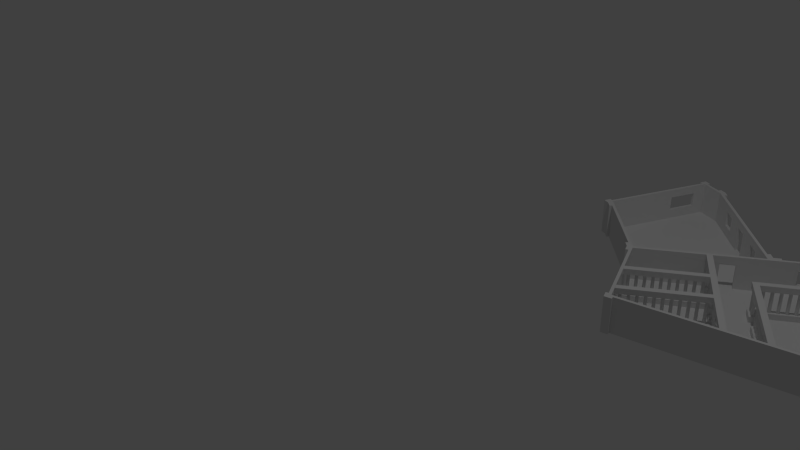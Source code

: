 # Source: town-house-f-floor1.blend  (saved by Blender 2.76.0; exported with 4.5.12 LTS)
import bpy
from mathutils import Matrix  # noqa: F401  (used for matrix-valued properties, if any)

bpy.ops.wm.read_factory_settings(use_empty=True)
scene = bpy.context.scene
scene.name = 'Scene'

# ---- collections
col_collection_1 = bpy.data.collections.new('Collection 1'); scene.collection.children.link(col_collection_1)

# ---- materials (node trees are filled in below, after node groups)
mat_material_002 = bpy.data.materials.new('Material.002')
mat_material_002.alpha_threshold = 0.0
mat_material_002.use_transparent_shadow = False
mat_material_002.roughness = 0.5
mat_material_003 = bpy.data.materials.new('Material.003')
mat_material_003.alpha_threshold = 0.0
mat_material_003.use_transparent_shadow = False
mat_material_003.roughness = 0.5
mat_material = bpy.data.materials.new('Material')
mat_material.alpha_threshold = 0.0
mat_material.use_transparent_shadow = False
mat_material.roughness = 0.5
mat_material_001 = bpy.data.materials.new('Material.001')
mat_material_001.alpha_threshold = 0.0
mat_material_001.use_transparent_shadow = False
mat_material_001.roughness = 0.5

# ---- material node trees

# ---- world
world_world = bpy.data.worlds.new('World'); scene.world = world_world
world_world.color = (0.05088, 0.05088, 0.05088)
world_world.use_sun_shadow = False
world_world.sun_shadow_jitter_overblur = 0.0
world_world.cycles.sampling_method = 'MANUAL'
world_world.cycles.sample_map_resolution = 256

# ---- cameras
cam_camera = bpy.data.cameras.new('Camera')
cam_camera.clip_end = 100.0
cam_camera.lens = 35.0
cam_camera.sensor_width = 32.0
cam_camera.sensor_height = 18.0
cam_camera.ortho_scale = 7.314
cam_camera.dof.focus_distance = 0.0
cam_camera.dof.aperture_fstop = 128.0

# ---- lights
light_lamp = bpy.data.lights.new('Lamp', 'POINT')
light_lamp.transmission_factor = 0.0
light_lamp.cutoff_distance = 30.0
light_lamp.energy = 100.0
light_lamp.shadow_buffer_clip_start = 1.001
light_lamp.shadow_soft_size = 0.1
light_lamp.shadow_maximum_resolution = 0.006
light_lamp.use_absolute_resolution = True
light_lamp.cycles.use_multiple_importance_sampling = False

# ---- meshes
me_houseffloor1_jail_005 = bpy.data.meshes.new('HouseFFloor1-Jail.005')
me_houseffloor1_jail_005.from_pydata([(235.0, 6.0, -49.99), (235.8, 6.0, -49.83), (232.1, 6.0, -52.85), (232.8, 6.0, -53.31), (234.1, 6.0, -52.46), (233.9, 6.0, -51.65), (231.0, 6.0, -54.52), (230.2, 6.0, -54.68), (183.3, 6.0, -56.43), (183.1, 6.0, -55.62), (186.6, 6.0, -57.94), (185.8, 6.0, -58.1), (201.1, 2.0, -96.46), (204.1, 2.0, -91.88), (204.1, 6.0, -91.88), (201.1, 6.0, -96.46), (213.0, 21.0, -85.79), (209.7, 21.0, -83.57), (204.1, 21.0, -91.88), (207.4, 21.0, -94.11), (218.0, 21.0, -71.1), (221.3, 21.0, -73.32), (218.0, 19.0, -71.1), (221.3, 19.0, -73.32), (226.9, 21.0, -65.0), (223.6, 21.0, -62.78), (226.9, 19.0, -65.0), (223.6, 19.0, -62.78), (190.2, 21.0, -112.7), (193.5, 21.0, -114.9), (190.2, 19.0, -112.7), (193.5, 19.0, -114.9), (199.1, 21.0, -106.6), (195.8, 21.0, -104.4), (199.1, 19.0, -106.6), (195.8, 19.0, -104.4), (233.2, 21.0, -48.42), (214.9, 21.0, -75.67), (188.0, 21.0, -123.2), (237.4, 21.0, -49.26), (226.1, 21.0, -63.29), (226.9, 21.0, -63.13), (227.4, 21.0, -62.44), (229.2, 21.0, -59.8), (229.6, 21.0, -59.12), (231.4, 21.0, -56.48), (231.8, 21.0, -55.79), (233.6, 21.0, -53.15), (231.7, 21.0, -54.98), (232.8, 21.0, -53.31), (231.0, 21.0, -54.52), (232.1, 21.0, -52.85), (230.2, 21.0, -54.68), (231.9, 21.0, -52.04), (232.4, 21.0, -51.35), (233.2, 21.0, -51.19), (234.3, 21.0, -49.53), (235.0, 21.0, -49.99), (233.9, 21.0, -51.65), (235.8, 21.0, -49.83), (234.1, 21.0, -52.46), (236.3, 21.0, -49.14), (236.3, 21.0, -49.03), (234.2, 21.0, -48.72), (234.2, 21.0, -48.63), (229.7, 21.0, -55.37), (228.0, 21.0, -58.0), (227.5, 21.0, -58.69), (225.7, 21.0, -61.33), (225.3, 21.0, -62.02), (225.4, 21.0, -62.83), (229.9, 21.0, -56.18), (228.8, 21.0, -57.84), (230.6, 21.0, -56.64), (229.5, 21.0, -58.3), (227.7, 21.0, -59.51), (226.5, 21.0, -61.17), (228.3, 21.0, -59.97), (227.2, 21.0, -61.63), (188.8, 21.0, -120.3), (188.0, 21.0, -120.4), (189.2, 21.0, -119.6), (191.0, 21.0, -116.9), (190.2, 21.0, -117.1), (189.1, 21.0, -118.8), (189.5, 21.0, -116.6), (188.4, 21.0, -118.3), (189.3, 21.0, -115.8), (187.6, 21.0, -118.5), (184.7, 21.0, -121.0), (187.1, 21.0, -119.1), (187.3, 21.0, -120.0), (189.8, 21.0, -115.1), (190.6, 21.0, -115.0), (191.3, 21.0, -115.4), (191.4, 21.0, -116.2), (200.5, 21.0, -99.02), (198.8, 21.0, -99.78), (200.7, 21.0, -99.83), (198.1, 21.0, -97.35), (201.0, 21.0, -98.33), (198.5, 21.0, -96.66), (201.1, 21.0, -96.46), (198.4, 21.0, -95.85), (197.7, 21.0, -95.39), (201.8, 21.0, -98.17), (204.2, 21.0, -96.13), (203.5, 21.0, -95.67), (203.3, 21.0, -94.86), (203.8, 21.0, -94.17), (204.6, 21.0, -94.01), (205.3, 21.0, -94.47), (205.4, 21.0, -95.28), (205.0, 21.0, -95.97), (202.7, 21.0, -99.44), (202.5, 21.0, -98.63), (202.2, 21.0, -100.1), (199.9, 21.0, -103.6), (199.4, 21.0, -104.3), (198.6, 21.0, -104.4), (197.9, 21.0, -104.0), (197.8, 21.0, -103.2), (198.2, 21.0, -102.5), (199.0, 21.0, -102.3), (201.4, 21.0, -100.3), (199.7, 21.0, -102.8), (196.4, 21.0, -96.24), (193.1, 21.0, -94.74), (196.6, 21.0, -97.05), (193.9, 21.0, -94.57), (196.8, 21.0, -95.55), (194.4, 21.0, -93.89), (194.2, 21.0, -93.07), (193.5, 21.0, -92.61), (190.0, 21.0, -90.3), (190.2, 21.0, -91.11), (192.7, 21.0, -92.78), (189.7, 21.0, -91.8), (192.2, 21.0, -93.46), (188.9, 21.0, -91.96), (192.4, 21.0, -94.28), (197.2, 21.0, -97.51), (188.1, 21.0, -90.69), (184.8, 21.0, -89.18), (188.2, 21.0, -91.5), (185.6, 21.0, -89.02), (188.5, 21.0, -90.0), (186.0, 21.0, -88.33), (189.3, 21.0, -89.84), (185.9, 21.0, -87.52), (185.2, 21.0, -87.06), (181.7, 21.0, -84.74), (181.9, 21.0, -85.55), (184.4, 21.0, -87.22), (181.4, 21.0, -86.24), (183.9, 21.0, -87.91), (180.6, 21.0, -86.4), (184.1, 21.0, -88.72), (179.8, 21.0, -85.13), (176.5, 21.0, -83.63), (179.9, 21.0, -85.94), (177.3, 21.0, -83.46), (180.2, 21.0, -84.44), (177.7, 21.0, -82.77), (181.0, 21.0, -84.28), (177.6, 21.0, -81.96), (158.1, 21.0, -67.76), (176.9, 21.0, -81.5), (173.4, 21.0, -79.18), (172.7, 21.0, -78.72), (169.2, 21.0, -76.41), (168.6, 21.0, -75.95), (165.1, 21.0, -73.63), (164.4, 21.0, -73.17), (160.9, 21.0, -70.85), (160.2, 21.0, -70.39), (159.4, 21.0, -70.55), (156.5, 21.0, -71.53), (159.0, 21.0, -71.24), (159.1, 21.0, -72.05), (159.8, 21.0, -72.51), (163.3, 21.0, -74.83), (163.1, 21.0, -74.02), (160.6, 21.0, -72.35), (163.6, 21.0, -73.33), (161.1, 21.0, -71.66), (175.8, 21.0, -83.16), (172.3, 21.0, -80.85), (175.6, 21.0, -82.35), (173.1, 21.0, -80.69), (176.1, 21.0, -81.66), (173.6, 21.0, -80.0), (171.4, 21.0, -79.57), (168.1, 21.0, -78.07), (171.6, 21.0, -80.39), (169.0, 21.0, -77.91), (171.9, 21.0, -78.89), (169.4, 21.0, -77.22), (167.4, 21.0, -77.61), (164.0, 21.0, -75.29), (167.3, 21.0, -76.8), (164.8, 21.0, -75.13), (167.7, 21.0, -76.11), (165.3, 21.0, -74.44), (212.5, 21.0, -83.66), (213.3, 21.0, -83.5), (213.8, 21.0, -82.81), (216.1, 21.0, -79.34), (216.6, 21.0, -78.66), (218.9, 21.0, -75.19), (216.4, 21.0, -77.84), (218.1, 21.0, -75.35), (215.7, 21.0, -77.38), (214.9, 21.0, -77.54), (212.4, 21.0, -75.88), (211.9, 21.0, -76.57), (214.4, 21.0, -78.23), (212.7, 21.0, -79.0), (211.1, 21.0, -76.73), (210.4, 21.0, -76.27), (207.0, 21.0, -73.95), (210.3, 21.0, -75.45), (207.8, 21.0, -73.79), (210.7, 21.0, -74.77), (208.2, 21.0, -73.1), (211.6, 21.0, -74.6), (208.1, 21.0, -72.29), (207.4, 21.0, -71.83), (203.9, 21.0, -69.51), (204.1, 21.0, -70.32), (206.6, 21.0, -71.99), (203.6, 21.0, -71.01), (206.1, 21.0, -72.68), (202.8, 21.0, -71.17), (206.3, 21.0, -73.49), (218.5, 21.0, -73.23), (217.7, 21.0, -73.39), (217.2, 21.0, -74.08), (217.4, 21.0, -74.89), (167.9, 21.0, -44.21), (190.8, 21.0, -60.72), (187.3, 21.0, -58.4), (186.6, 21.0, -57.94), (183.1, 21.0, -55.62), (182.4, 21.0, -55.16), (179.0, 21.0, -52.84), (178.3, 21.0, -52.38), (174.8, 21.0, -50.06), (174.1, 21.0, -49.6), (170.7, 21.0, -47.29), (170.0, 21.0, -46.83), (169.2, 21.0, -46.99), (166.3, 21.0, -47.98), (168.7, 21.0, -47.68), (168.9, 21.0, -48.49), (169.6, 21.0, -48.95), (173.0, 21.0, -51.27), (172.9, 21.0, -50.45), (170.4, 21.0, -48.79), (173.3, 21.0, -49.77), (170.8, 21.0, -48.1), (190.3, 21.0, -62.84), (193.8, 21.0, -65.16), (194.5, 21.0, -65.62), (198.0, 21.0, -67.93), (198.7, 21.0, -68.39), (202.1, 21.0, -70.71), (212.1, 21.0, -81.7), (211.7, 21.0, -82.39), (211.8, 21.0, -83.2), (175.0, 21.0, -50.88), (177.5, 21.0, -52.54), (174.5, 21.0, -51.57), (177.0, 21.0, -53.23), (173.7, 21.0, -51.73), (177.2, 21.0, -54.04), (177.9, 21.0, -54.5), (181.3, 21.0, -56.82), (181.2, 21.0, -56.01), (178.7, 21.0, -54.34), (181.6, 21.0, -55.32), (179.1, 21.0, -53.65), (183.3, 21.0, -56.43), (185.8, 21.0, -58.1), (182.8, 21.0, -57.12), (185.3, 21.0, -58.79), (182.0, 21.0, -57.28), (185.5, 21.0, -59.6), (186.2, 21.0, -60.06), (189.7, 21.0, -62.38), (189.5, 21.0, -61.57), (187.0, 21.0, -59.9), (190.0, 21.0, -60.88), (187.5, 21.0, -59.21), (191.5, 21.0, -61.18), (194.9, 21.0, -63.49), (195.6, 21.0, -63.95), (199.1, 21.0, -66.27), (195.8, 21.0, -64.77), (198.3, 21.0, -66.43), (195.3, 21.0, -65.45), (197.8, 21.0, -67.12), (191.6, 21.0, -61.99), (194.1, 21.0, -63.65), (191.2, 21.0, -62.68), (193.6, 21.0, -64.34), (199.8, 21.0, -66.73), (203.2, 21.0, -69.05), (199.9, 21.0, -67.54), (202.4, 21.0, -69.21), (199.5, 21.0, -68.23), (202.0, 21.0, -69.9), (212.2, 21.0, -75.06), (212.9, 21.0, -81.54), (214.6, 21.0, -79.05), (215.3, 21.0, -79.51), (213.6, 21.0, -82.0), (219.2, 21.0, -73.69), (219.3, 21.0, -74.5), (235.7, 21.0, -94.97), (232.4, 21.0, -92.75), (234.3, 21.0, -92.79), (235.0, 21.0, -93.25), (213.0, 21.0, -85.79), (209.7, 21.0, -83.57), (213.0, 19.0, -85.79), (209.7, 19.0, -83.57), (204.1, 21.0, -91.88), (207.4, 21.0, -94.11), (204.1, 19.0, -91.88), (207.4, 19.0, -94.11), (218.0, 21.0, -71.1), (221.3, 21.0, -73.32), (218.0, 19.0, -71.1), (221.3, 19.0, -73.32), (226.9, 21.0, -65.0), (223.6, 21.0, -62.78), (226.9, 19.0, -65.0), (223.6, 19.0, -62.78), (190.2, 21.0, -112.7), (193.5, 21.0, -114.9), (190.2, 19.0, -112.7), (193.5, 19.0, -114.9), (199.1, 21.0, -106.6), (195.8, 21.0, -104.4), (199.1, 19.0, -106.6), (195.8, 19.0, -104.4), (233.2, 21.0, -48.42), (233.2, 25.0, -48.42), (214.9, 25.0, -75.67), (214.9, 21.0, -75.67), (188.0, 25.0, -123.2), (212.7, 25.0, -79.0), (237.4, 25.0, -49.26), (201.1, 25.0, -96.46), (198.8, 25.0, -99.78), (184.7, 25.0, -121.0), (156.5, 25.0, -71.53), (158.1, 25.0, -67.76), (167.9, 25.0, -44.21), (166.3, 25.0, -47.98), (188.0, 21.0, -123.2), (237.4, 21.0, -49.26), (184.7, 21.0, -121.0), (198.8, 21.0, -99.78), (201.1, 21.0, -96.46), (158.1, 21.0, -67.76), (156.5, 21.0, -71.53), (212.7, 21.0, -79.0), (167.9, 21.0, -44.21), (166.3, 21.0, -47.98), (234.3, 6.0, -49.53), (235.0, 6.0, -49.99), (235.8, 6.0, -49.83), (236.3, 6.0, -49.14), (236.3, 6.0, -49.03), (234.2, 6.0, -48.63), (234.2, 6.0, -48.72), (232.1, 6.0, -52.85), (232.8, 6.0, -53.31), (233.6, 6.0, -53.15), (234.1, 6.0, -52.46), (233.9, 6.0, -51.65), (233.2, 6.0, -51.19), (232.4, 6.0, -51.35), (231.9, 6.0, -52.04), (229.9, 6.0, -56.18), (230.6, 6.0, -56.64), (231.4, 6.0, -56.48), (231.8, 6.0, -55.79), (231.7, 6.0, -54.98), (231.0, 6.0, -54.52), (230.2, 6.0, -54.68), (229.7, 6.0, -55.37), (227.7, 6.0, -59.51), (228.3, 6.0, -59.97), (229.2, 6.0, -59.8), (229.6, 6.0, -59.12), (229.5, 6.0, -58.3), (228.8, 6.0, -57.84), (228.0, 6.0, -58.0), (227.5, 6.0, -58.69), (225.4, 6.0, -62.83), (226.1, 6.0, -63.29), (226.9, 6.0, -63.13), (227.4, 6.0, -62.44), (227.2, 6.0, -61.63), (226.5, 6.0, -61.17), (225.7, 6.0, -61.33), (225.3, 6.0, -62.02), (237.4, 6.0, -49.26), (233.2, 6.0, -48.42), (226.9, 6.0, -65.0), (223.6, 6.0, -62.78), (233.2, 2.0, -48.42), (223.6, 2.0, -62.78), (226.9, 2.0, -65.0), (237.4, 2.0, -49.26), (189.5, 6.0, -116.6), (190.2, 6.0, -117.1), (191.0, 6.0, -116.9), (191.4, 6.0, -116.2), (191.3, 6.0, -115.4), (190.6, 6.0, -115.0), (189.8, 6.0, -115.1), (189.3, 6.0, -115.8), (187.3, 6.0, -120.0), (188.0, 6.0, -120.4), (188.8, 6.0, -120.3), (189.2, 6.0, -119.6), (189.1, 6.0, -118.8), (188.4, 6.0, -118.3), (187.6, 6.0, -118.5), (187.1, 6.0, -119.1), (188.0, 6.0, -123.2), (193.5, 6.0, -114.9), (190.2, 6.0, -112.7), (184.7, 6.0, -121.0), (188.0, 2.0, -123.2), (193.5, 2.0, -114.9), (190.2, 2.0, -112.7), (184.7, 2.0, -121.0), (159.0, 6.0, -71.24), (159.1, 6.0, -72.05), (159.8, 6.0, -72.51), (160.6, 6.0, -72.35), (161.1, 6.0, -71.66), (160.9, 6.0, -70.85), (160.2, 6.0, -70.39), (159.4, 6.0, -70.55), (163.1, 6.0, -74.02), (163.3, 6.0, -74.83), (164.0, 6.0, -75.29), (164.8, 6.0, -75.13), (165.3, 6.0, -74.44), (165.1, 6.0, -73.63), (164.4, 6.0, -73.17), (163.6, 6.0, -73.33), (167.3, 6.0, -76.8), (167.4, 6.0, -77.61), (168.1, 6.0, -78.07), (169.0, 6.0, -77.91), (169.4, 6.0, -77.22), (169.2, 6.0, -76.41), (168.6, 6.0, -75.95), (167.7, 6.0, -76.11), (171.4, 6.0, -79.57), (171.6, 6.0, -80.39), (172.3, 6.0, -80.85), (173.1, 6.0, -80.69), (173.6, 6.0, -80.0), (173.4, 6.0, -79.18), (172.7, 6.0, -78.72), (171.9, 6.0, -78.89), (175.6, 6.0, -82.35), (175.8, 6.0, -83.16), (176.5, 6.0, -83.63), (177.3, 6.0, -83.46), (177.7, 6.0, -82.77), (177.6, 6.0, -81.96), (176.9, 6.0, -81.5), (176.1, 6.0, -81.66), (179.8, 6.0, -85.13), (179.9, 6.0, -85.94), (180.6, 6.0, -86.4), (181.4, 6.0, -86.24), (181.9, 6.0, -85.55), (181.7, 6.0, -84.74), (181.0, 6.0, -84.28), (180.2, 6.0, -84.44), (183.9, 6.0, -87.91), (184.1, 6.0, -88.72), (184.8, 6.0, -89.18), (185.6, 6.0, -89.02), (186.0, 6.0, -88.33), (185.9, 6.0, -87.52), (185.2, 6.0, -87.06), (184.4, 6.0, -87.22), (188.1, 6.0, -90.69), (188.2, 6.0, -91.5), (188.9, 6.0, -91.96), (189.7, 6.0, -91.8), (190.2, 6.0, -91.11), (190.0, 6.0, -90.3), (189.3, 6.0, -89.84), (188.5, 6.0, -90.0), (192.2, 6.0, -93.46), (192.4, 6.0, -94.28), (193.1, 6.0, -94.74), (193.9, 6.0, -94.57), (194.4, 6.0, -93.89), (194.2, 6.0, -93.07), (193.5, 6.0, -92.61), (192.7, 6.0, -92.78), (196.4, 6.0, -96.24), (196.6, 6.0, -97.05), (197.2, 6.0, -97.51), (198.1, 6.0, -97.35), (198.5, 6.0, -96.66), (198.4, 6.0, -95.85), (197.7, 6.0, -95.39), (196.8, 6.0, -95.55), (197.8, 6.0, -103.2), (197.9, 6.0, -104.0), (198.6, 6.0, -104.4), (199.4, 6.0, -104.3), (199.9, 6.0, -103.6), (199.7, 6.0, -102.8), (199.0, 6.0, -102.3), (198.2, 6.0, -102.5), (203.3, 6.0, -94.86), (203.5, 6.0, -95.67), (204.2, 6.0, -96.13), (205.0, 6.0, -95.97), (205.4, 6.0, -95.28), (205.3, 6.0, -94.47), (204.6, 6.0, -94.01), (203.8, 6.0, -94.17), (200.5, 6.0, -99.02), (200.7, 6.0, -99.83), (201.4, 6.0, -100.3), (202.2, 6.0, -100.1), (202.7, 6.0, -99.44), (202.5, 6.0, -98.63), (201.8, 6.0, -98.17), (201.0, 6.0, -98.33), (195.8, 2.0, -104.4), (199.1, 2.0, -106.6), (198.8, 2.0, -99.78), (207.4, 2.0, -94.11), (201.1, 2.0, -96.46), (204.1, 2.0, -91.88), (156.5, 2.0, -71.53), (158.1, 2.0, -67.76), (204.1, 6.0, -91.88), (201.1, 6.0, -96.46), (207.4, 6.0, -94.11), (199.1, 6.0, -106.6), (195.8, 6.0, -104.4), (198.8, 6.0, -99.78), (156.5, 6.0, -71.53), (158.1, 6.0, -67.76), (168.7, 6.0, -47.68), (168.9, 6.0, -48.49), (169.6, 6.0, -48.95), (170.4, 6.0, -48.79), (170.8, 6.0, -48.1), (170.7, 6.0, -47.29), (170.0, 6.0, -46.83), (169.2, 6.0, -46.99), (172.9, 6.0, -50.45), (173.0, 6.0, -51.27), (173.7, 6.0, -51.73), (174.5, 6.0, -51.57), (175.0, 6.0, -50.88), (174.8, 6.0, -50.06), (174.1, 6.0, -49.6), (173.3, 6.0, -49.77), (177.0, 6.0, -53.23), (177.2, 6.0, -54.04), (177.9, 6.0, -54.5), (178.7, 6.0, -54.34), (179.1, 6.0, -53.65), (179.0, 6.0, -52.84), (178.3, 6.0, -52.38), (177.5, 6.0, -52.54), (181.2, 6.0, -56.01), (181.3, 6.0, -56.82), (182.0, 6.0, -57.28), (182.8, 6.0, -57.12), (183.3, 6.0, -56.43), (183.1, 6.0, -55.62), (182.4, 6.0, -55.16), (181.6, 6.0, -55.32), (185.3, 6.0, -58.79), (185.5, 6.0, -59.6), (186.2, 6.0, -60.06), (187.0, 6.0, -59.9), (187.5, 6.0, -59.21), (187.3, 6.0, -58.4), (186.6, 6.0, -57.94), (185.8, 6.0, -58.1), (189.5, 6.0, -61.57), (189.7, 6.0, -62.38), (190.3, 6.0, -62.84), (191.2, 6.0, -62.68), (191.6, 6.0, -61.99), (191.5, 6.0, -61.18), (190.8, 6.0, -60.72), (190.0, 6.0, -60.88), (193.6, 6.0, -64.34), (193.8, 6.0, -65.16), (194.5, 6.0, -65.62), (195.3, 6.0, -65.45), (195.8, 6.0, -64.77), (195.6, 6.0, -63.95), (194.9, 6.0, -63.49), (194.1, 6.0, -63.65), (197.8, 6.0, -67.12), (198.0, 6.0, -67.93), (198.7, 6.0, -68.39), (199.5, 6.0, -68.23), (199.9, 6.0, -67.54), (199.8, 6.0, -66.73), (199.1, 6.0, -66.27), (198.3, 6.0, -66.43), (202.0, 6.0, -69.9), (202.1, 6.0, -70.71), (202.8, 6.0, -71.17), (203.6, 6.0, -71.01), (204.1, 6.0, -70.32), (203.9, 6.0, -69.51), (203.2, 6.0, -69.05), (202.4, 6.0, -69.21), (206.1, 6.0, -72.68), (206.3, 6.0, -73.49), (207.0, 6.0, -73.95), (207.8, 6.0, -73.79), (208.2, 6.0, -73.1), (208.1, 6.0, -72.29), (207.4, 6.0, -71.83), (206.6, 6.0, -71.99), (210.3, 6.0, -75.45), (210.4, 6.0, -76.27), (211.1, 6.0, -76.73), (211.9, 6.0, -76.57), (212.4, 6.0, -75.88), (212.2, 6.0, -75.06), (211.6, 6.0, -74.6), (210.7, 6.0, -74.77), (211.7, 6.0, -82.39), (211.8, 6.0, -83.2), (212.5, 6.0, -83.66), (213.3, 6.0, -83.5), (213.8, 6.0, -82.81), (213.6, 6.0, -82.0), (212.9, 6.0, -81.54), (212.1, 6.0, -81.7), (217.2, 6.0, -74.08), (217.4, 6.0, -74.89), (218.1, 6.0, -75.35), (218.9, 6.0, -75.19), (219.3, 6.0, -74.5), (219.2, 6.0, -73.69), (218.5, 6.0, -73.23), (217.7, 6.0, -73.39), (214.4, 6.0, -78.23), (214.6, 6.0, -79.05), (215.3, 6.0, -79.51), (216.1, 6.0, -79.34), (216.6, 6.0, -78.66), (216.4, 6.0, -77.84), (215.7, 6.0, -77.38), (214.9, 6.0, -77.54), (209.7, 2.0, -83.57), (213.0, 2.0, -85.79), (212.7, 2.0, -79.0), (221.3, 2.0, -73.32), (214.9, 2.0, -75.67), (218.0, 2.0, -71.1), (166.3, 2.0, -47.98), (167.9, 2.0, -44.21), (167.9, 6.0, -44.21), (166.3, 6.0, -47.98), (214.9, 6.0, -75.67), (218.0, 6.0, -71.1), (221.3, 6.0, -73.32), (213.0, 6.0, -85.79), (209.7, 6.0, -83.57), (212.7, 6.0, -79.0), (226.8, 21.0, -101.1), (230.2, 21.0, -103.3), (226.8, 19.0, -101.1), (230.2, 19.0, -103.3), (235.7, 21.0, -94.97), (232.4, 21.0, -92.75), (235.7, 19.0, -94.97), (232.4, 19.0, -92.75), (226.8, 21.0, -108.3), (226.8, 25.0, -108.3), (262.9, 25.0, -54.33), (262.9, 21.0, -54.33), (234.3, 21.0, -92.79), (235.0, 21.0, -93.25), (235.8, 21.0, -93.09), (236.2, 21.0, -92.4), (238.5, 21.0, -89.02), (239.0, 21.0, -88.33), (241.2, 21.0, -84.94), (241.7, 21.0, -84.26), (243.9, 21.0, -80.87), (244.4, 21.0, -80.18), (246.7, 21.0, -76.8), (247.1, 21.0, -76.11), (249.4, 21.0, -72.72), (249.8, 21.0, -72.03), (252.1, 21.0, -68.65), (251.3, 21.0, -68.81), (249.7, 21.0, -71.22), (250.6, 21.0, -68.35), (249.0, 21.0, -70.76), (250.4, 21.0, -67.54), (248.2, 21.0, -70.92), (258.6, 21.0, -53.48), (247.7, 21.0, -71.61), (245.5, 21.0, -75.0), (246.3, 21.0, -74.83), (247.9, 21.0, -72.42), (247.0, 21.0, -75.3), (248.6, 21.0, -72.88), (259.9, 21.0, -54.46), (259.1, 21.0, -54.63), (258.6, 21.0, -55.31), (256.4, 21.0, -58.7), (255.9, 21.0, -59.39), (253.6, 21.0, -62.77), (253.2, 21.0, -63.46), (250.9, 21.0, -66.85), (245.0, 21.0, -75.69), (242.7, 21.0, -79.07), (243.6, 21.0, -78.91), (245.2, 21.0, -76.5), (244.2, 21.0, -79.37), (245.9, 21.0, -76.96), (258.8, 21.0, -56.13), (257.9, 21.0, -59.0), (259.5, 21.0, -56.59), (257.2, 21.0, -58.54), (260.6, 21.0, -54.92), (260.7, 21.0, -55.74), (260.3, 21.0, -56.43), (258.0, 21.0, -59.81), (256.1, 21.0, -60.2), (255.1, 21.0, -63.07), (256.7, 21.0, -60.66), (254.4, 21.0, -62.61), (257.6, 21.0, -60.5), (255.3, 21.0, -63.89), (254.8, 21.0, -64.57), (252.6, 21.0, -67.96), (254.0, 21.0, -64.74), (252.4, 21.0, -67.15), (253.3, 21.0, -64.28), (251.7, 21.0, -66.69), (242.4, 21.0, -80.57), (241.5, 21.0, -83.44), (243.1, 21.0, -81.03), (240.8, 21.0, -82.98), (242.3, 21.0, -79.76), (240.0, 21.0, -83.14), (239.6, 21.0, -83.83), (237.3, 21.0, -87.22), (238.1, 21.0, -87.06), (239.7, 21.0, -84.65), (238.8, 21.0, -87.52), (240.4, 21.0, -85.11), (237.0, 21.0, -88.72), (236.1, 21.0, -91.59), (237.7, 21.0, -89.18), (235.4, 21.0, -91.13), (236.8, 21.0, -87.91), (234.6, 21.0, -91.29), (234.1, 21.0, -91.98), (227.7, 21.0, -104.1), (227.1, 21.0, -103.6), (226.2, 21.0, -103.8), (225.8, 21.0, -104.5), (221.3, 21.0, -109.4), (223.5, 21.0, -107.9), (224.3, 21.0, -107.8), (225.9, 21.0, -105.3), (225.0, 21.0, -108.2), (226.6, 21.0, -105.7), (227.4, 21.0, -105.6), (227.9, 21.0, -104.9), (268.5, 21.0, -140.9), (245.5, 21.0, -124.3), (249.1, 21.0, -126.8), (249.8, 21.0, -127.2), (253.4, 21.0, -129.6), (254.1, 21.0, -130.1), (257.8, 21.0, -132.5), (258.4, 21.0, -133.0), (262.1, 21.0, -135.4), (262.8, 21.0, -135.9), (266.4, 21.0, -138.3), (267.1, 21.0, -138.8), (267.9, 21.0, -138.6), (268.4, 21.0, -137.9), (270.1, 21.0, -137.2), (268.2, 21.0, -137.1), (267.5, 21.0, -136.7), (263.9, 21.0, -134.2), (266.7, 21.0, -136.8), (264.0, 21.0, -135.0), (266.2, 21.0, -137.5), (263.6, 21.0, -135.7), (246.6, 21.0, -122.7), (245.9, 21.0, -122.2), (242.3, 21.0, -119.8), (241.6, 21.0, -119.3), (237.9, 21.0, -116.9), (237.2, 21.0, -116.4), (233.6, 21.0, -114.0), (232.9, 21.0, -113.5), (229.3, 21.0, -111.1), (228.6, 21.0, -110.7), (227.8, 21.0, -110.8), (225.1, 21.0, -109.0), (263.2, 21.0, -133.8), (259.6, 21.0, -131.3), (262.4, 21.0, -133.9), (259.7, 21.0, -132.1), (261.9, 21.0, -134.6), (259.3, 21.0, -132.8), (258.9, 21.0, -130.9), (255.2, 21.0, -128.4), (258.1, 21.0, -131.0), (255.4, 21.0, -129.3), (257.6, 21.0, -131.7), (254.9, 21.0, -129.9), (254.5, 21.0, -128.0), (250.9, 21.0, -125.6), (253.7, 21.0, -128.1), (251.1, 21.0, -126.4), (253.3, 21.0, -128.8), (250.6, 21.0, -127.1), (250.2, 21.0, -125.1), (249.4, 21.0, -125.3), (246.7, 21.0, -123.5), (248.9, 21.0, -125.9), (246.3, 21.0, -124.2), (244.8, 21.0, -123.9), (241.1, 21.0, -121.4), (240.5, 21.0, -121.0), (236.8, 21.0, -118.6), (237.6, 21.0, -118.4), (240.3, 21.0, -120.2), (238.1, 21.0, -117.7), (240.8, 21.0, -119.5), (242.0, 21.0, -121.3), (244.6, 21.0, -123.1), (242.4, 21.0, -120.6), (245.1, 21.0, -122.4), (236.1, 21.0, -118.1), (232.5, 21.0, -115.7), (231.8, 21.0, -115.2), (228.2, 21.0, -112.8), (229.0, 21.0, -112.6), (231.6, 21.0, -114.4), (229.4, 21.0, -111.9), (232.1, 21.0, -113.7), (233.3, 21.0, -115.5), (236.0, 21.0, -117.3), (233.8, 21.0, -114.8), (236.4, 21.0, -116.6), (227.5, 21.0, -112.3), (223.9, 21.0, -109.9), (223.2, 21.0, -109.4), (223.0, 21.0, -108.6), (224.7, 21.0, -109.7), (227.3, 21.0, -111.5), (258.6, 25.0, -53.48), (221.3, 25.0, -109.4), (270.1, 25.0, -137.2), (268.5, 25.0, -140.9), (227.7, 6.0, -104.1), (227.1, 6.0, -103.6), (226.2, 6.0, -103.8), (225.8, 6.0, -104.5), (225.9, 6.0, -105.3), (226.6, 6.0, -105.7), (227.4, 6.0, -105.6), (227.9, 6.0, -104.9), (268.2, 6.0, -137.1), (267.5, 6.0, -136.7), (266.7, 6.0, -136.8), (266.2, 6.0, -137.5), (266.4, 6.0, -138.3), (267.1, 6.0, -138.8), (267.9, 6.0, -138.6), (268.4, 6.0, -137.9), (263.9, 6.0, -134.2), (263.2, 6.0, -133.8), (262.4, 6.0, -133.9), (261.9, 6.0, -134.6), (262.1, 6.0, -135.4), (262.8, 6.0, -135.9), (263.6, 6.0, -135.7), (264.0, 6.0, -135.0), (259.6, 6.0, -131.3), (258.9, 6.0, -130.9), (258.1, 6.0, -131.0), (257.6, 6.0, -131.7), (257.8, 6.0, -132.5), (258.4, 6.0, -133.0), (259.3, 6.0, -132.8), (259.7, 6.0, -132.1), (255.2, 6.0, -128.4), (254.5, 6.0, -128.0), (253.7, 6.0, -128.1), (253.3, 6.0, -128.8), (253.4, 6.0, -129.6), (254.1, 6.0, -130.1), (254.9, 6.0, -129.9), (255.4, 6.0, -129.3), (250.9, 6.0, -125.6), (250.2, 6.0, -125.1), (249.4, 6.0, -125.3), (248.9, 6.0, -125.9), (249.1, 6.0, -126.8), (249.8, 6.0, -127.2), (250.6, 6.0, -127.1), (251.1, 6.0, -126.4), (246.6, 6.0, -122.7), (245.9, 6.0, -122.2), (245.1, 6.0, -122.4), (244.6, 6.0, -123.1), (244.8, 6.0, -123.9), (245.5, 6.0, -124.3), (246.3, 6.0, -124.2), (246.7, 6.0, -123.5), (242.3, 6.0, -119.8), (241.6, 6.0, -119.3), (240.8, 6.0, -119.5), (240.3, 6.0, -120.2), (240.5, 6.0, -121.0), (241.1, 6.0, -121.4), (242.0, 6.0, -121.3), (242.4, 6.0, -120.6), (237.9, 6.0, -116.9), (237.2, 6.0, -116.4), (236.4, 6.0, -116.6), (236.0, 6.0, -117.3), (236.1, 6.0, -118.1), (236.8, 6.0, -118.6), (237.6, 6.0, -118.4), (238.1, 6.0, -117.7), (233.6, 6.0, -114.0), (232.9, 6.0, -113.5), (232.1, 6.0, -113.7), (231.6, 6.0, -114.4), (231.8, 6.0, -115.2), (232.5, 6.0, -115.7), (233.3, 6.0, -115.5), (233.8, 6.0, -114.8), (229.3, 6.0, -111.1), (228.6, 6.0, -110.7), (227.8, 6.0, -110.8), (227.3, 6.0, -111.5), (227.5, 6.0, -112.3), (228.2, 6.0, -112.8), (229.0, 6.0, -112.6), (229.4, 6.0, -111.9), (225.0, 6.0, -108.2), (224.3, 6.0, -107.8), (223.5, 6.0, -107.9), (223.0, 6.0, -108.6), (223.2, 6.0, -109.4), (223.9, 6.0, -109.9), (224.7, 6.0, -109.7), (225.1, 6.0, -109.0), (226.8, 6.0, -101.1), (221.3, 6.0, -109.4), (226.8, 6.0, -108.3), (230.2, 6.0, -103.3), (270.1, 6.0, -137.2), (268.5, 6.0, -140.9), (230.2, 2.0, -103.3), (226.8, 2.0, -101.1), (221.3, 2.0, -109.4), (268.5, 2.0, -140.9), (226.8, 2.0, -108.3), (270.1, 2.0, -137.2), (258.8, 6.0, -56.13), (259.5, 6.0, -56.59), (260.3, 6.0, -56.43), (260.7, 6.0, -55.74), (260.6, 6.0, -54.92), (259.9, 6.0, -54.46), (259.1, 6.0, -54.63), (258.6, 6.0, -55.31), (256.1, 6.0, -60.2), (256.7, 6.0, -60.66), (257.6, 6.0, -60.5), (258.0, 6.0, -59.81), (257.9, 6.0, -59.0), (257.2, 6.0, -58.54), (256.4, 6.0, -58.7), (255.9, 6.0, -59.39), (253.3, 6.0, -64.28), (254.0, 6.0, -64.74), (254.8, 6.0, -64.57), (255.3, 6.0, -63.89), (255.1, 6.0, -63.07), (254.4, 6.0, -62.61), (253.6, 6.0, -62.77), (253.2, 6.0, -63.46), (250.6, 6.0, -68.35), (251.3, 6.0, -68.81), (252.1, 6.0, -68.65), (252.6, 6.0, -67.96), (252.4, 6.0, -67.15), (251.7, 6.0, -66.69), (250.9, 6.0, -66.85), (250.4, 6.0, -67.54), (247.9, 6.0, -72.42), (248.6, 6.0, -72.88), (249.4, 6.0, -72.72), (249.8, 6.0, -72.03), (249.7, 6.0, -71.22), (249.0, 6.0, -70.76), (248.2, 6.0, -70.92), (247.7, 6.0, -71.61), (245.2, 6.0, -76.5), (245.9, 6.0, -76.96), (246.7, 6.0, -76.8), (247.1, 6.0, -76.11), (247.0, 6.0, -75.3), (246.3, 6.0, -74.83), (245.5, 6.0, -75.0), (245.0, 6.0, -75.69), (242.4, 6.0, -80.57), (243.1, 6.0, -81.03), (243.9, 6.0, -80.87), (244.4, 6.0, -80.18), (244.2, 6.0, -79.37), (243.6, 6.0, -78.91), (242.7, 6.0, -79.07), (242.3, 6.0, -79.76), (239.7, 6.0, -84.65), (240.4, 6.0, -85.11), (241.2, 6.0, -84.94), (241.7, 6.0, -84.26), (241.5, 6.0, -83.44), (240.8, 6.0, -82.98), (240.0, 6.0, -83.14), (239.6, 6.0, -83.83), (237.0, 6.0, -88.72), (237.7, 6.0, -89.18), (238.5, 6.0, -89.02), (239.0, 6.0, -88.33), (238.8, 6.0, -87.52), (238.1, 6.0, -87.06), (237.3, 6.0, -87.22), (236.8, 6.0, -87.91), (234.3, 6.0, -92.79), (235.0, 6.0, -93.25), (235.8, 6.0, -93.09), (236.2, 6.0, -92.4), (236.1, 6.0, -91.59), (235.4, 6.0, -91.13), (234.6, 6.0, -91.29), (234.1, 6.0, -91.98), (262.9, 2.0, -54.33), (258.6, 2.0, -53.48), (235.7, 2.0, -94.97), (232.4, 2.0, -92.75), (262.9, 6.0, -54.33), (258.6, 6.0, -53.48), (235.7, 6.0, -94.97), (232.4, 6.0, -92.75), (226.1, 21.0, -63.29), (226.9, 21.0, -63.13), (227.4, 21.0, -62.44), (229.2, 21.0, -59.8), (229.6, 21.0, -59.12), (231.4, 21.0, -56.48), (231.8, 21.0, -55.79), (233.6, 21.0, -53.15), (231.7, 21.0, -54.98), (232.8, 21.0, -53.31), (231.0, 21.0, -54.52), (232.1, 21.0, -52.85), (230.2, 21.0, -54.68), (231.9, 21.0, -52.04), (232.4, 21.0, -51.35), (233.2, 21.0, -51.19), (234.3, 21.0, -49.53), (235.0, 21.0, -49.99), (233.9, 21.0, -51.65), (235.8, 21.0, -49.83), (234.1, 21.0, -52.46), (236.3, 21.0, -49.14), (236.3, 21.0, -49.03), (234.2, 21.0, -48.72), (234.2, 21.0, -48.63), (229.7, 21.0, -55.37), (228.0, 21.0, -58.0), (227.5, 21.0, -58.69), (225.7, 21.0, -61.33), (225.3, 21.0, -62.02), (225.4, 21.0, -62.83), (229.9, 21.0, -56.18), (228.8, 21.0, -57.84), (230.6, 21.0, -56.64), (229.5, 21.0, -58.3), (227.7, 21.0, -59.51), (226.5, 21.0, -61.17), (228.3, 21.0, -59.97), (227.2, 21.0, -61.63), (188.8, 21.0, -120.3), (188.0, 21.0, -120.4), (189.2, 21.0, -119.6), (191.0, 21.0, -116.9), (190.2, 21.0, -117.1), (189.1, 21.0, -118.8), (189.5, 21.0, -116.6), (188.4, 21.0, -118.3), (189.3, 21.0, -115.8), (187.6, 21.0, -118.5), (187.1, 21.0, -119.1), (187.3, 21.0, -120.0), (189.8, 21.0, -115.1), (190.6, 21.0, -115.0), (191.3, 21.0, -115.4), (191.4, 21.0, -116.2), (200.5, 21.0, -99.02), (200.7, 21.0, -99.83), (198.1, 21.0, -97.35), (201.0, 21.0, -98.33), (198.5, 21.0, -96.66), (198.4, 21.0, -95.85), (197.7, 21.0, -95.39), (201.8, 21.0, -98.17), (204.2, 21.0, -96.13), (203.5, 21.0, -95.67), (203.3, 21.0, -94.86), (203.8, 21.0, -94.17), (204.6, 21.0, -94.01), (205.3, 21.0, -94.47), (205.4, 21.0, -95.28), (205.0, 21.0, -95.97), (202.7, 21.0, -99.44), (202.5, 21.0, -98.63), (202.2, 21.0, -100.1), (199.9, 21.0, -103.6), (199.4, 21.0, -104.3), (198.6, 21.0, -104.4), (197.9, 21.0, -104.0), (197.8, 21.0, -103.2), (198.2, 21.0, -102.5), (199.0, 21.0, -102.3), (201.4, 21.0, -100.3), (199.7, 21.0, -102.8), (196.4, 21.0, -96.24), (193.1, 21.0, -94.74), (196.6, 21.0, -97.05), (193.9, 21.0, -94.57), (196.8, 21.0, -95.55), (194.4, 21.0, -93.89), (194.2, 21.0, -93.07), (193.5, 21.0, -92.61), (190.0, 21.0, -90.3), (190.2, 21.0, -91.11), (192.7, 21.0, -92.78), (189.7, 21.0, -91.8), (192.2, 21.0, -93.46), (188.9, 21.0, -91.96), (192.4, 21.0, -94.28), (197.2, 21.0, -97.51), (188.1, 21.0, -90.69), (184.8, 21.0, -89.18), (188.2, 21.0, -91.5), (185.6, 21.0, -89.02), (188.5, 21.0, -90.0), (186.0, 21.0, -88.33), (189.3, 21.0, -89.84), (185.9, 21.0, -87.52), (185.2, 21.0, -87.06), (181.7, 21.0, -84.74), (181.9, 21.0, -85.55), (184.4, 21.0, -87.22), (181.4, 21.0, -86.24), (183.9, 21.0, -87.91), (180.6, 21.0, -86.4), (184.1, 21.0, -88.72), (179.8, 21.0, -85.13), (176.5, 21.0, -83.63), (179.9, 21.0, -85.94), (177.3, 21.0, -83.46), (180.2, 21.0, -84.44), (177.7, 21.0, -82.77), (181.0, 21.0, -84.28), (177.6, 21.0, -81.96), (176.9, 21.0, -81.5), (173.4, 21.0, -79.18), (172.7, 21.0, -78.72), (169.2, 21.0, -76.41), (168.6, 21.0, -75.95), (165.1, 21.0, -73.63), (164.4, 21.0, -73.17), (160.9, 21.0, -70.85), (160.2, 21.0, -70.39), (159.4, 21.0, -70.55), (159.0, 21.0, -71.24), (159.1, 21.0, -72.05), (159.8, 21.0, -72.51), (163.3, 21.0, -74.83), (163.1, 21.0, -74.02), (160.6, 21.0, -72.35), (163.6, 21.0, -73.33), (161.1, 21.0, -71.66), (175.8, 21.0, -83.16), (172.3, 21.0, -80.85), (175.6, 21.0, -82.35), (173.1, 21.0, -80.69), (176.1, 21.0, -81.66), (173.6, 21.0, -80.0), (171.4, 21.0, -79.57), (168.1, 21.0, -78.07), (171.6, 21.0, -80.39), (169.0, 21.0, -77.91), (171.9, 21.0, -78.89), (169.4, 21.0, -77.22), (167.4, 21.0, -77.61), (164.0, 21.0, -75.29), (167.3, 21.0, -76.8), (164.8, 21.0, -75.13), (167.7, 21.0, -76.11), (165.3, 21.0, -74.44), (212.5, 21.0, -83.66), (213.3, 21.0, -83.5), (213.8, 21.0, -82.81), (216.1, 21.0, -79.34), (216.6, 21.0, -78.66), (218.9, 21.0, -75.19), (216.4, 21.0, -77.84), (218.1, 21.0, -75.35), (215.7, 21.0, -77.38), (214.9, 21.0, -77.54), (212.4, 21.0, -75.88), (211.9, 21.0, -76.57), (214.4, 21.0, -78.23), (211.1, 21.0, -76.73), (210.4, 21.0, -76.27), (207.0, 21.0, -73.95), (210.3, 21.0, -75.45), (207.8, 21.0, -73.79), (210.7, 21.0, -74.77), (208.2, 21.0, -73.1), (211.6, 21.0, -74.6), (208.1, 21.0, -72.29), (207.4, 21.0, -71.83), (203.9, 21.0, -69.51), (204.1, 21.0, -70.32), (206.6, 21.0, -71.99), (203.6, 21.0, -71.01), (206.1, 21.0, -72.68), (202.8, 21.0, -71.17), (206.3, 21.0, -73.49), (218.5, 21.0, -73.23), (217.7, 21.0, -73.39), (217.2, 21.0, -74.08), (217.4, 21.0, -74.89), (190.8, 21.0, -60.72), (187.3, 21.0, -58.4), (186.6, 21.0, -57.94), (183.1, 21.0, -55.62), (182.4, 21.0, -55.16), (179.0, 21.0, -52.84), (178.3, 21.0, -52.38), (174.8, 21.0, -50.06), (174.1, 21.0, -49.6), (170.7, 21.0, -47.29), (170.0, 21.0, -46.83), (169.2, 21.0, -46.99), (168.7, 21.0, -47.68), (168.9, 21.0, -48.49), (169.6, 21.0, -48.95), (173.0, 21.0, -51.27), (172.9, 21.0, -50.45), (170.4, 21.0, -48.79), (173.3, 21.0, -49.77), (170.8, 21.0, -48.1), (190.3, 21.0, -62.84), (193.8, 21.0, -65.16), (194.5, 21.0, -65.62), (198.0, 21.0, -67.93), (198.7, 21.0, -68.39), (202.1, 21.0, -70.71), (212.1, 21.0, -81.7), (211.7, 21.0, -82.39), (211.8, 21.0, -83.2), (175.0, 21.0, -50.88), (177.5, 21.0, -52.54), (174.5, 21.0, -51.57), (177.0, 21.0, -53.23), (173.7, 21.0, -51.73), (177.2, 21.0, -54.04), (177.9, 21.0, -54.5), (181.3, 21.0, -56.82), (181.2, 21.0, -56.01), (178.7, 21.0, -54.34), (181.6, 21.0, -55.32), (179.1, 21.0, -53.65), (183.3, 21.0, -56.43), (185.8, 21.0, -58.1), (182.8, 21.0, -57.12), (185.3, 21.0, -58.79), (182.0, 21.0, -57.28), (185.5, 21.0, -59.6), (186.2, 21.0, -60.06), (189.7, 21.0, -62.38), (189.5, 21.0, -61.57), (187.0, 21.0, -59.9), (190.0, 21.0, -60.88), (187.5, 21.0, -59.21), (191.5, 21.0, -61.18), (194.9, 21.0, -63.49), (195.6, 21.0, -63.95), (199.1, 21.0, -66.27), (195.8, 21.0, -64.77), (198.3, 21.0, -66.43), (195.3, 21.0, -65.45), (197.8, 21.0, -67.12), (191.6, 21.0, -61.99), (194.1, 21.0, -63.65), (191.2, 21.0, -62.68), (193.6, 21.0, -64.34), (199.8, 21.0, -66.73), (203.2, 21.0, -69.05), (199.9, 21.0, -67.54), (202.4, 21.0, -69.21), (199.5, 21.0, -68.23), (202.0, 21.0, -69.9), (212.2, 21.0, -75.06), (212.9, 21.0, -81.54), (214.6, 21.0, -79.05), (215.3, 21.0, -79.51), (213.6, 21.0, -82.0), (219.2, 21.0, -73.69), (219.3, 21.0, -74.5), (236.1, 21.0, -48.33), (234.6, 21.0, -48.03), (234.3, 6.0, -49.53), (235.0, 6.0, -49.99), (235.8, 6.0, -49.83), (236.3, 6.0, -49.14), (236.3, 6.0, -49.03), (236.1, 6.0, -48.33), (234.6, 6.0, -48.03), (234.2, 6.0, -48.63), (234.2, 6.0, -48.72), (232.1, 6.0, -52.85), (232.8, 6.0, -53.31), (233.6, 6.0, -53.15), (234.1, 6.0, -52.46), (233.9, 6.0, -51.65), (233.2, 6.0, -51.19), (232.4, 6.0, -51.35), (231.9, 6.0, -52.04), (229.9, 6.0, -56.18), (230.6, 6.0, -56.64), (231.4, 6.0, -56.48), (231.8, 6.0, -55.79), (231.7, 6.0, -54.98), (231.0, 6.0, -54.52), (230.2, 6.0, -54.68), (229.7, 6.0, -55.37), (227.7, 6.0, -59.51), (228.3, 6.0, -59.97), (229.2, 6.0, -59.8), (229.6, 6.0, -59.12), (229.5, 6.0, -58.3), (228.8, 6.0, -57.84), (228.0, 6.0, -58.0), (227.5, 6.0, -58.69), (225.4, 6.0, -62.83), (226.1, 6.0, -63.29), (226.9, 6.0, -63.13), (227.4, 6.0, -62.44), (227.2, 6.0, -61.63), (226.5, 6.0, -61.17), (225.7, 6.0, -61.33), (225.3, 6.0, -62.02), (189.5, 6.0, -116.6), (190.2, 6.0, -117.1), (191.0, 6.0, -116.9), (191.4, 6.0, -116.2), (191.3, 6.0, -115.4), (190.6, 6.0, -115.0), (189.8, 6.0, -115.1), (189.3, 6.0, -115.8), (187.3, 6.0, -120.0), (188.0, 6.0, -120.4), (188.8, 6.0, -120.3), (189.2, 6.0, -119.6), (189.1, 6.0, -118.8), (188.4, 6.0, -118.3), (187.6, 6.0, -118.5), (187.1, 6.0, -119.1), (159.0, 6.0, -71.24), (159.1, 6.0, -72.05), (159.8, 6.0, -72.51), (160.6, 6.0, -72.35), (161.1, 6.0, -71.66), (160.9, 6.0, -70.85), (160.2, 6.0, -70.39), (159.4, 6.0, -70.55), (163.1, 6.0, -74.02), (163.3, 6.0, -74.83), (164.0, 6.0, -75.29), (164.8, 6.0, -75.13), (165.3, 6.0, -74.44), (165.1, 6.0, -73.63), (164.4, 6.0, -73.17), (163.6, 6.0, -73.33), (167.3, 6.0, -76.8), (167.4, 6.0, -77.61), (168.1, 6.0, -78.07), (169.0, 6.0, -77.91), (169.4, 6.0, -77.22), (169.2, 6.0, -76.41), (168.6, 6.0, -75.95), (167.7, 6.0, -76.11), (171.4, 6.0, -79.57), (171.6, 6.0, -80.39), (172.3, 6.0, -80.85), (173.1, 6.0, -80.69), (173.6, 6.0, -80.0), (173.4, 6.0, -79.18), (172.7, 6.0, -78.72), (171.9, 6.0, -78.89), (175.6, 6.0, -82.35), (175.8, 6.0, -83.16), (176.5, 6.0, -83.63), (177.3, 6.0, -83.46), (177.7, 6.0, -82.77), (177.6, 6.0, -81.96), (176.9, 6.0, -81.5), (176.1, 6.0, -81.66), (179.8, 6.0, -85.13), (179.9, 6.0, -85.94), (180.6, 6.0, -86.4), (181.4, 6.0, -86.24), (181.9, 6.0, -85.55), (181.7, 6.0, -84.74), (181.0, 6.0, -84.28), (180.2, 6.0, -84.44), (183.9, 6.0, -87.91), (184.1, 6.0, -88.72), (184.8, 6.0, -89.18), (185.6, 6.0, -89.02), (186.0, 6.0, -88.33), (185.9, 6.0, -87.52), (185.2, 6.0, -87.06), (184.4, 6.0, -87.22), (188.1, 6.0, -90.69), (188.2, 6.0, -91.5), (188.9, 6.0, -91.96), (189.7, 6.0, -91.8), (190.2, 6.0, -91.11), (190.0, 6.0, -90.3), (189.3, 6.0, -89.84), (188.5, 6.0, -90.0), (192.2, 6.0, -93.46), (192.4, 6.0, -94.28), (193.1, 6.0, -94.74), (193.9, 6.0, -94.57), (194.4, 6.0, -93.89), (194.2, 6.0, -93.07), (193.5, 6.0, -92.61), (192.7, 6.0, -92.78), (196.4, 6.0, -96.24), (196.6, 6.0, -97.05), (197.2, 6.0, -97.51), (198.1, 6.0, -97.35), (198.5, 6.0, -96.66), (198.4, 6.0, -95.85), (197.7, 6.0, -95.39), (196.8, 6.0, -95.55), (197.8, 6.0, -103.2), (197.9, 6.0, -104.0), (198.6, 6.0, -104.4), (199.4, 6.0, -104.3), (199.9, 6.0, -103.6), (199.7, 6.0, -102.8), (199.0, 6.0, -102.3), (198.2, 6.0, -102.5), (203.3, 6.0, -94.86), (203.5, 6.0, -95.67), (204.2, 6.0, -96.13), (205.0, 6.0, -95.97), (205.4, 6.0, -95.28), (205.3, 6.0, -94.47), (204.6, 6.0, -94.01), (203.8, 6.0, -94.17), (200.5, 6.0, -99.02), (200.7, 6.0, -99.83), (201.4, 6.0, -100.3), (202.2, 6.0, -100.1), (202.7, 6.0, -99.44), (202.5, 6.0, -98.63), (201.8, 6.0, -98.17), (201.0, 6.0, -98.33), (168.7, 6.0, -47.68), (168.9, 6.0, -48.49), (169.6, 6.0, -48.95), (170.4, 6.0, -48.79), (170.8, 6.0, -48.1), (170.7, 6.0, -47.29), (170.0, 6.0, -46.83), (169.2, 6.0, -46.99), (172.9, 6.0, -50.45), (173.0, 6.0, -51.27), (173.7, 6.0, -51.73), (174.5, 6.0, -51.57), (175.0, 6.0, -50.88), (174.8, 6.0, -50.06), (174.1, 6.0, -49.6), (173.3, 6.0, -49.77), (177.0, 6.0, -53.23), (177.2, 6.0, -54.04), (177.9, 6.0, -54.5), (178.7, 6.0, -54.34), (179.1, 6.0, -53.65), (179.0, 6.0, -52.84), (178.3, 6.0, -52.38), (177.5, 6.0, -52.54), (181.2, 6.0, -56.01), (181.3, 6.0, -56.82), (182.0, 6.0, -57.28), (182.8, 6.0, -57.12), (183.3, 6.0, -56.43), (183.1, 6.0, -55.62), (182.4, 6.0, -55.16), (181.6, 6.0, -55.32), (185.3, 6.0, -58.79), (185.5, 6.0, -59.6), (186.2, 6.0, -60.06), (187.0, 6.0, -59.9), (187.5, 6.0, -59.21), (187.3, 6.0, -58.4), (186.6, 6.0, -57.94), (185.8, 6.0, -58.1), (189.5, 6.0, -61.57), (189.7, 6.0, -62.38), (190.3, 6.0, -62.84), (191.2, 6.0, -62.68), (191.6, 6.0, -61.99), (191.5, 6.0, -61.18), (190.8, 6.0, -60.72), (190.0, 6.0, -60.88), (193.6, 6.0, -64.34), (193.8, 6.0, -65.16), (194.5, 6.0, -65.62), (195.3, 6.0, -65.45), (195.8, 6.0, -64.77), (195.6, 6.0, -63.95), (194.9, 6.0, -63.49), (194.1, 6.0, -63.65), (197.8, 6.0, -67.12), (198.0, 6.0, -67.93), (198.7, 6.0, -68.39), (199.5, 6.0, -68.23), (199.9, 6.0, -67.54), (199.8, 6.0, -66.73), (199.1, 6.0, -66.27), (198.3, 6.0, -66.43), (202.0, 6.0, -69.9), (202.1, 6.0, -70.71), (202.8, 6.0, -71.17), (203.6, 6.0, -71.01), (204.1, 6.0, -70.32), (203.9, 6.0, -69.51), (203.2, 6.0, -69.05), (202.4, 6.0, -69.21), (206.1, 6.0, -72.68), (206.3, 6.0, -73.49), (207.0, 6.0, -73.95), (207.8, 6.0, -73.79), (208.2, 6.0, -73.1), (208.1, 6.0, -72.29), (207.4, 6.0, -71.83), (206.6, 6.0, -71.99), (210.3, 6.0, -75.45), (210.4, 6.0, -76.27), (211.1, 6.0, -76.73), (211.9, 6.0, -76.57), (212.4, 6.0, -75.88), (212.2, 6.0, -75.06), (211.6, 6.0, -74.6), (210.7, 6.0, -74.77), (211.7, 6.0, -82.39), (211.8, 6.0, -83.2), (212.5, 6.0, -83.66), (213.3, 6.0, -83.5), (213.8, 6.0, -82.81), (213.6, 6.0, -82.0), (212.9, 6.0, -81.54), (212.1, 6.0, -81.7), (217.2, 6.0, -74.08), (217.4, 6.0, -74.89), (218.1, 6.0, -75.35), (218.9, 6.0, -75.19), (219.3, 6.0, -74.5), (219.2, 6.0, -73.69), (218.5, 6.0, -73.23), (217.7, 6.0, -73.39), (214.4, 6.0, -78.23), (214.6, 6.0, -79.05), (215.3, 6.0, -79.51), (216.1, 6.0, -79.34), (216.6, 6.0, -78.66), (216.4, 6.0, -77.84), (215.7, 6.0, -77.38), (214.9, 6.0, -77.54), (234.3, 21.0, -92.79), (235.0, 21.0, -93.25), (235.8, 21.0, -93.09), (236.2, 21.0, -92.4), (238.5, 21.0, -89.02), (239.0, 21.0, -88.33), (241.2, 21.0, -84.94), (241.7, 21.0, -84.26), (243.9, 21.0, -80.87), (244.4, 21.0, -80.18), (246.7, 21.0, -76.8), (247.1, 21.0, -76.11), (249.4, 21.0, -72.72), (249.8, 21.0, -72.03), (252.1, 21.0, -68.65), (251.3, 21.0, -68.81), (249.7, 21.0, -71.22), (250.6, 21.0, -68.35), (249.0, 21.0, -70.76), (250.4, 21.0, -67.54), (248.2, 21.0, -70.92), (247.7, 21.0, -71.61), (245.5, 21.0, -75.0), (246.3, 21.0, -74.83), (247.9, 21.0, -72.42), (247.0, 21.0, -75.3), (248.6, 21.0, -72.88), (259.9, 21.0, -54.46), (259.1, 21.0, -54.63), (258.6, 21.0, -55.31), (256.4, 21.0, -58.7), (255.9, 21.0, -59.39), (253.6, 21.0, -62.77), (253.2, 21.0, -63.46), (250.9, 21.0, -66.85), (245.0, 21.0, -75.69), (242.7, 21.0, -79.07), (243.6, 21.0, -78.91), (245.2, 21.0, -76.5), (244.2, 21.0, -79.37), (245.9, 21.0, -76.96), (258.8, 21.0, -56.13), (257.9, 21.0, -59.0), (259.5, 21.0, -56.59), (257.2, 21.0, -58.54), (260.6, 21.0, -54.92), (260.7, 21.0, -55.74), (260.3, 21.0, -56.43), (258.0, 21.0, -59.81), (256.1, 21.0, -60.2), (255.1, 21.0, -63.07), (256.7, 21.0, -60.66), (254.4, 21.0, -62.61), (257.6, 21.0, -60.5), (255.3, 21.0, -63.89), (254.8, 21.0, -64.57), (252.6, 21.0, -67.96), (254.0, 21.0, -64.74), (252.4, 21.0, -67.15), (253.3, 21.0, -64.28), (251.7, 21.0, -66.69), (242.4, 21.0, -80.57), (241.5, 21.0, -83.44), (243.1, 21.0, -81.03), (240.8, 21.0, -82.98), (242.3, 21.0, -79.76), (240.0, 21.0, -83.14), (239.6, 21.0, -83.83), (237.3, 21.0, -87.22), (238.1, 21.0, -87.06), (239.7, 21.0, -84.65), (238.8, 21.0, -87.52), (240.4, 21.0, -85.11), (237.0, 21.0, -88.72), (236.1, 21.0, -91.59), (237.7, 21.0, -89.18), (235.4, 21.0, -91.13), (236.8, 21.0, -87.91), (234.6, 21.0, -91.29), (234.1, 21.0, -91.98), (227.7, 21.0, -104.1), (227.1, 21.0, -103.6), (226.2, 21.0, -103.8), (225.8, 21.0, -104.5), (223.5, 21.0, -107.9), (224.3, 21.0, -107.8), (225.9, 21.0, -105.3), (225.0, 21.0, -108.2), (226.6, 21.0, -105.7), (227.4, 21.0, -105.6), (227.9, 21.0, -104.9), (245.5, 21.0, -124.3), (249.1, 21.0, -126.8), (249.8, 21.0, -127.2), (253.4, 21.0, -129.6), (254.1, 21.0, -130.1), (257.8, 21.0, -132.5), (258.4, 21.0, -133.0), (262.1, 21.0, -135.4), (262.8, 21.0, -135.9), (266.4, 21.0, -138.3), (267.1, 21.0, -138.8), (267.9, 21.0, -138.6), (268.4, 21.0, -137.9), (268.2, 21.0, -137.1), (267.5, 21.0, -136.7), (263.9, 21.0, -134.2), (266.7, 21.0, -136.8), (264.0, 21.0, -135.0), (266.2, 21.0, -137.5), (263.6, 21.0, -135.7), (246.6, 21.0, -122.7), (245.9, 21.0, -122.2), (242.3, 21.0, -119.8), (241.6, 21.0, -119.3), (237.9, 21.0, -116.9), (237.2, 21.0, -116.4), (233.6, 21.0, -114.0), (232.9, 21.0, -113.5), (229.3, 21.0, -111.1), (228.6, 21.0, -110.7), (227.8, 21.0, -110.8), (225.1, 21.0, -109.0), (263.2, 21.0, -133.8), (259.6, 21.0, -131.3), (262.4, 21.0, -133.9), (259.7, 21.0, -132.1), (261.9, 21.0, -134.6), (259.3, 21.0, -132.8), (258.9, 21.0, -130.9), (255.2, 21.0, -128.4), (258.1, 21.0, -131.0), (255.4, 21.0, -129.3), (257.6, 21.0, -131.7), (254.9, 21.0, -129.9), (254.5, 21.0, -128.0), (250.9, 21.0, -125.6), (253.7, 21.0, -128.1), (251.1, 21.0, -126.4), (253.3, 21.0, -128.8), (250.6, 21.0, -127.1), (250.2, 21.0, -125.1), (249.4, 21.0, -125.3), (246.7, 21.0, -123.5), (248.9, 21.0, -125.9), (246.3, 21.0, -124.2), (244.8, 21.0, -123.9), (241.1, 21.0, -121.4), (240.5, 21.0, -121.0), (236.8, 21.0, -118.6), (237.6, 21.0, -118.4), (240.3, 21.0, -120.2), (238.1, 21.0, -117.7), (240.8, 21.0, -119.5), (242.0, 21.0, -121.3), (244.6, 21.0, -123.1), (242.4, 21.0, -120.6), (245.1, 21.0, -122.4), (236.1, 21.0, -118.1), (232.5, 21.0, -115.7), (231.8, 21.0, -115.2), (228.2, 21.0, -112.8), (229.0, 21.0, -112.6), (231.6, 21.0, -114.4), (229.4, 21.0, -111.9), (232.1, 21.0, -113.7), (233.3, 21.0, -115.5), (236.0, 21.0, -117.3), (233.8, 21.0, -114.8), (236.4, 21.0, -116.6), (227.5, 21.0, -112.3), (223.9, 21.0, -109.9), (223.2, 21.0, -109.4), (223.0, 21.0, -108.6), (224.7, 21.0, -109.7), (227.3, 21.0, -111.5), (227.7, 6.0, -104.1), (227.1, 6.0, -103.6), (226.2, 6.0, -103.8), (225.8, 6.0, -104.5), (225.9, 6.0, -105.3), (226.6, 6.0, -105.7), (227.4, 6.0, -105.6), (227.9, 6.0, -104.9), (268.2, 6.0, -137.1), (267.5, 6.0, -136.7), (266.7, 6.0, -136.8), (266.2, 6.0, -137.5), (266.4, 6.0, -138.3), (267.1, 6.0, -138.8), (267.9, 6.0, -138.6), (268.4, 6.0, -137.9), (263.9, 6.0, -134.2), (263.2, 6.0, -133.8), (262.4, 6.0, -133.9), (261.9, 6.0, -134.6), (262.1, 6.0, -135.4), (262.8, 6.0, -135.9), (263.6, 6.0, -135.7), (264.0, 6.0, -135.0), (259.6, 6.0, -131.3), (258.9, 6.0, -130.9), (258.1, 6.0, -131.0), (257.6, 6.0, -131.7), (257.8, 6.0, -132.5), (258.4, 6.0, -133.0), (259.3, 6.0, -132.8), (259.7, 6.0, -132.1), (255.2, 6.0, -128.4), (254.5, 6.0, -128.0), (253.7, 6.0, -128.1), (253.3, 6.0, -128.8), (253.4, 6.0, -129.6), (254.1, 6.0, -130.1), (254.9, 6.0, -129.9), (255.4, 6.0, -129.3), (250.9, 6.0, -125.6), (250.2, 6.0, -125.1), (249.4, 6.0, -125.3), (248.9, 6.0, -125.9), (249.1, 6.0, -126.8), (249.8, 6.0, -127.2), (250.6, 6.0, -127.1), (251.1, 6.0, -126.4), (246.6, 6.0, -122.7), (245.9, 6.0, -122.2), (245.1, 6.0, -122.4), (244.6, 6.0, -123.1), (244.8, 6.0, -123.9), (245.5, 6.0, -124.3), (246.3, 6.0, -124.2), (246.7, 6.0, -123.5), (242.3, 6.0, -119.8), (241.6, 6.0, -119.3), (240.8, 6.0, -119.5), (240.3, 6.0, -120.2), (240.5, 6.0, -121.0), (241.1, 6.0, -121.4), (242.0, 6.0, -121.3), (242.4, 6.0, -120.6), (237.9, 6.0, -116.9), (237.2, 6.0, -116.4), (236.4, 6.0, -116.6), (236.0, 6.0, -117.3), (236.1, 6.0, -118.1), (236.8, 6.0, -118.6), (237.6, 6.0, -118.4), (238.1, 6.0, -117.7), (233.6, 6.0, -114.0), (232.9, 6.0, -113.5), (232.1, 6.0, -113.7), (231.6, 6.0, -114.4), (231.8, 6.0, -115.2), (232.5, 6.0, -115.7), (233.3, 6.0, -115.5), (233.8, 6.0, -114.8), (229.3, 6.0, -111.1), (228.6, 6.0, -110.7), (227.8, 6.0, -110.8), (227.3, 6.0, -111.5), (227.5, 6.0, -112.3), (228.2, 6.0, -112.8), (229.0, 6.0, -112.6), (229.4, 6.0, -111.9), (225.0, 6.0, -108.2), (224.3, 6.0, -107.8), (223.5, 6.0, -107.9), (223.0, 6.0, -108.6), (223.2, 6.0, -109.4), (223.9, 6.0, -109.9), (224.7, 6.0, -109.7), (225.1, 6.0, -109.0), (258.8, 6.0, -56.13), (259.5, 6.0, -56.59), (260.3, 6.0, -56.43), (260.7, 6.0, -55.74), (260.6, 6.0, -54.92), (259.9, 6.0, -54.46), (259.1, 6.0, -54.63), (258.6, 6.0, -55.31), (256.1, 6.0, -60.2), (256.7, 6.0, -60.66), (257.6, 6.0, -60.5), (258.0, 6.0, -59.81), (257.9, 6.0, -59.0), (257.2, 6.0, -58.54), (256.4, 6.0, -58.7), (255.9, 6.0, -59.39), (253.3, 6.0, -64.28), (254.0, 6.0, -64.74), (254.8, 6.0, -64.57), (255.3, 6.0, -63.89), (255.1, 6.0, -63.07), (254.4, 6.0, -62.61), (253.6, 6.0, -62.77), (253.2, 6.0, -63.46), (250.6, 6.0, -68.35), (251.3, 6.0, -68.81), (252.1, 6.0, -68.65), (252.6, 6.0, -67.96), (252.4, 6.0, -67.15), (251.7, 6.0, -66.69), (250.9, 6.0, -66.85), (250.4, 6.0, -67.54), (247.9, 6.0, -72.42), (248.6, 6.0, -72.88), (249.4, 6.0, -72.72), (249.8, 6.0, -72.03), (249.7, 6.0, -71.22), (249.0, 6.0, -70.76), (248.2, 6.0, -70.92), (247.7, 6.0, -71.61), (245.2, 6.0, -76.5), (245.9, 6.0, -76.96), (246.7, 6.0, -76.8), (247.1, 6.0, -76.11), (247.0, 6.0, -75.3), (246.3, 6.0, -74.83), (245.5, 6.0, -75.0), (245.0, 6.0, -75.69), (242.4, 6.0, -80.57), (243.1, 6.0, -81.03), (243.9, 6.0, -80.87), (244.4, 6.0, -80.18), (244.2, 6.0, -79.37), (243.6, 6.0, -78.91), (242.7, 6.0, -79.07), (242.3, 6.0, -79.76), (239.7, 6.0, -84.65), (240.4, 6.0, -85.11), (241.2, 6.0, -84.94), (241.7, 6.0, -84.26), (241.5, 6.0, -83.44), (240.8, 6.0, -82.98), (240.0, 6.0, -83.14), (239.6, 6.0, -83.83), (237.0, 6.0, -88.72), (237.7, 6.0, -89.18), (238.5, 6.0, -89.02), (239.0, 6.0, -88.33), (238.8, 6.0, -87.52), (238.1, 6.0, -87.06), (237.3, 6.0, -87.22), (236.8, 6.0, -87.91), (234.3, 6.0, -92.79), (235.0, 6.0, -93.25), (235.8, 6.0, -93.09), (236.2, 6.0, -92.4), (236.1, 6.0, -91.59), (235.4, 6.0, -91.13), (234.6, 6.0, -91.29), (234.1, 6.0, -91.98), (94.7, -1.047e-12, -148.0), (92.85, -1.053e-12, -148.8), (94.7, 25.0, -148.0), (92.85, 25.0, -148.8), (90.94, -1.02e-12, -144.2), (90.94, 25.0, -144.2), (95.16, -1.008e-12, -142.4), (95.16, 25.0, -142.4), (98.7, -9.824e-13, -138.9), (98.7, 25.0, -138.9), (100.1, -9.925e-13, -140.3), (100.1, 25.0, -140.3), (221.7, -1.053e-12, -148.1), (220.6, -1.064e-12, -149.8), (221.7, 25.0, -148.1), (220.6, 25.0, -149.8), (216.4, -1.045e-12, -147.0), (216.4, 25.0, -147.0), (212.9, -1.07e-12, -150.6), (212.9, 25.0, -150.6), (211.5, -1.06e-12, -149.1), (211.5, 25.0, -149.1), (140.3, -7.114e-13, -100.1), (138.9, -7.013e-13, -98.7), (140.3, 25.0, -100.1), (138.9, 25.0, -98.7), (142.4, -6.762e-13, -95.16), (142.4, 25.0, -95.16), (144.3, -6.434e-13, -90.54), (144.3, 25.0, -90.54), (146.2, -6.488e-13, -91.31), (146.2, 25.0, -91.31), (147.7, -1.513e-12, -212.9), (149.1, -1.523e-12, -214.3), (147.7, 25.0, -212.9), (149.1, 25.0, -214.3), (145.6, -1.548e-12, -217.9), (145.6, 25.0, -217.9), (141.0, -1.562e-12, -219.8), (141.0, 25.0, -219.8), (140.2, -1.549e-12, -217.9), (140.2, 25.0, -217.9), (168.7, -2.623e-13, -36.92), (166.9, -2.569e-13, -36.15), (168.7, 25.0, -36.92), (166.9, 25.0, -36.15), (168.8, -2.241e-13, -31.53), (168.8, 25.0, -31.53), (173.7, -2.31e-13, -32.51), (173.7, 25.0, -32.51), (173.3, -2.449e-13, -34.47), (173.3, 25.0, -34.47), (128.8, -1.582e-12, -222.6), (129.6, -1.595e-12, -224.5), (128.8, 25.0, -222.6), (129.6, 25.0, -224.5), (125.0, -1.609e-12, -226.4), (125.0, 25.0, -226.4), (123.1, -1.576e-12, -221.8), (123.1, 25.0, -221.8), (124.9, -1.57e-12, -221.0), (124.9, 25.0, -221.0), (301.9, -4.122e-13, -58.01), (301.9, 25.0, -58.01), (306.8, -4.191e-13, -58.98), (306.8, 25.0, -58.98), (304.9, -4.519e-13, -63.6), (304.9, 25.0, -63.6), (302.9, -4.491e-13, -63.2), (302.9, 25.0, -63.2), (258.7, -1.207e-12, -169.8), (260.5, -1.212e-12, -170.6), (258.7, 25.0, -169.8), (260.5, 25.0, -170.6), (258.6, -1.245e-12, -175.2), (258.6, 25.0, -175.2), (254.5, -1.225e-12, -172.4), (254.5, 25.0, -172.4), (255.6, -1.213e-12, -170.8), (255.6, 25.0, -170.8), (192.1, 2.0, -126.0), (191.0, 2.0, -127.6), (192.1, 19.0, -126.0), (191.0, 19.0, -127.6), (200.5, 19.0, -131.5), (199.4, 19.0, -133.2), (200.5, 2.0, -131.5), (199.4, 2.0, -133.2), (214.5, 2.0, -143.3), (214.5, 25.0, -143.3), (145.8, 25.0, -97.43), (145.8, 2.0, -97.43), (123.8, 19.0, -213.0), (116.1, 19.0, -194.5), (121.9, 19.0, -213.7), (114.3, 19.0, -195.3), (123.8, 9.0, -213.0), (121.9, 9.0, -213.7), (116.1, 9.0, -194.5), (114.3, 9.0, -195.3), (231.4, 9.0, -152.2), (230.3, 9.0, -153.9), (231.4, 19.0, -152.2), (230.3, 19.0, -153.9), (248.1, 19.0, -163.3), (247.0, 19.0, -165.0), (248.1, 9.0, -163.3), (247.0, 9.0, -165.0), (182.4, 2.045, -175.4), (183.8, 2.045, -176.8), (175.4, 2.045, -182.4), (176.8, 2.045, -183.8), (175.4, 19.05, -182.4), (176.8, 19.05, -183.8), (182.4, 19.05, -175.4), (183.8, 19.05, -176.8), (164.8, 19.05, -193.0), (157.7, 19.05, -200.1), (166.2, 19.05, -194.5), (159.1, 19.05, -201.5), (164.8, 9.045, -193.0), (166.2, 9.045, -194.5), (157.7, 9.045, -200.1), (159.1, 9.045, -201.5), (193.0, 9.045, -164.8), (194.5, 9.045, -166.2), (193.0, 19.05, -164.8), (194.5, 19.05, -166.2), (200.1, 19.05, -157.7), (201.5, 19.05, -159.1), (200.1, 9.045, -157.7), (201.5, 9.045, -159.1), (94.7, -5.215e-13, -148.0), (92.85, -5.242e-13, -148.8), (94.7, 25.0, -148.0), (92.85, 25.0, -148.8), (90.94, -5.078e-13, -144.2), (90.94, 25.0, -144.2), (95.16, -5.015e-13, -142.4), (95.16, 25.0, -142.4), (98.7, -4.89e-13, -138.9), (98.7, 25.0, -138.9), (100.1, -4.94e-13, -140.3), (100.1, 25.0, -140.3), (221.7, -5.263e-13, -148.1), (220.6, -5.322e-13, -149.8), (221.7, 25.0, -148.1), (220.6, 25.0, -149.8), (216.4, -5.223e-13, -147.0), (216.4, 25.0, -147.0), (212.9, -5.349e-13, -150.6), (212.9, 25.0, -150.6), (211.5, -5.299e-13, -149.1), (211.5, 25.0, -149.1), (140.3, -3.557e-13, -100.1), (138.9, -3.507e-13, -98.7), (140.3, 25.0, -100.1), (138.9, 25.0, -98.7), (142.4, -3.381e-13, -95.16), (142.4, 25.0, -95.16), (144.3, -3.217e-13, -90.54), (144.3, 25.0, -90.54), (146.2, -3.244e-13, -91.31), (146.2, 25.0, -91.31), (147.7, -7.565e-13, -212.9), (149.1, -7.615e-13, -214.3), (147.7, 25.0, -212.9), (149.1, 25.0, -214.3), (145.6, -7.74e-13, -217.9), (145.6, 25.0, -217.9), (141.0, -7.808e-13, -219.8), (141.0, 25.0, -219.8), (140.2, -7.743e-13, -217.9), (140.2, 25.0, -217.9), (168.7, -1.312e-13, -36.92), (166.9, -1.284e-13, -36.15), (168.7, 25.0, -36.92), (166.9, 25.0, -36.15), (168.8, -1.12e-13, -31.53), (168.8, 25.0, -31.53), (173.7, -1.155e-13, -32.51), (173.7, 25.0, -32.51), (173.3, -1.225e-13, -34.47), (173.3, 25.0, -34.47), (128.8, -7.91e-13, -222.6), (129.6, -7.975e-13, -224.5), (128.8, 25.0, -222.6), (129.6, 25.0, -224.5), (125.0, -8.043e-13, -226.4), (125.0, 25.0, -226.4), (123.1, -7.879e-13, -221.8), (123.1, 25.0, -221.8), (124.9, -7.852e-13, -221.0), (124.9, 25.0, -221.0), (301.5, -2.131e-13, -59.97), (301.9, -2.061e-13, -58.01), (301.5, 25.0, -59.97), (301.9, 25.0, -58.01), (306.8, -2.096e-13, -58.98), (306.8, 25.0, -58.98), (304.9, -2.26e-13, -63.6), (304.9, 25.0, -63.6), (302.9, -2.245e-13, -63.2), (302.9, 25.0, -63.2), (258.7, -6.034e-13, -169.8), (260.5, -6.061e-13, -170.6), (258.7, 25.0, -169.8), (260.5, 25.0, -170.6), (258.6, -6.225e-13, -175.2), (258.6, 25.0, -175.2), (254.5, -6.126e-13, -172.4), (254.5, 25.0, -172.4), (255.6, -6.067e-13, -170.8), (255.6, 25.0, -170.8), (97.43, 2.0, -145.8), (143.3, 2.0, -214.5), (127.2, 2.0, -221.2), (96.16, 2.0, -146.3), (301.2, 2.0, -61.96), (171.2, 2.0, -36.1), (146.6, 2.0, -95.55), (256.8, 2.0, -169.2), (146.6, 25.0, -95.55), (171.2, 25.0, -36.1), (97.43, 25.0, -145.8), (96.16, 25.0, -146.3), (127.2, 25.0, -221.2), (143.3, 25.0, -214.5), (256.8, 25.0, -169.2), (301.2, 25.0, -61.96), (188.0, 2.0, -123.2), (193.5, 2.0, -114.9), (190.2, 2.0, -112.7), (184.7, 2.0, -121.0)], [], [(10, 11, 8, 9), (7, 2, 3, 6), (5, 0, 1, 4), (15, 12, 13, 14), (274, 256, 257, 259, 260, 258, 255, 254, 253, 251, 250, 249, 239, 252, 277, 278, 276, 275, 273, 271, 246, 247, 270, 272), (49, 50, 48, 47), (35, 30, 31, 34), (27, 22, 23, 26), (94, 95, 82, 83, 81, 79, 80, 38, 29, 28, 89, 91, 90, 88, 86, 84, 85, 87, 92, 93), (117, 118, 32, 19, 112, 113, 114, 116, 125), (166, 177, 176, 175, 174, 173, 172, 203, 201, 202, 171, 170, 197, 195, 193, 192, 196, 169, 168, 167), (137, 138, 136, 135), (201, 199, 181, 182, 184, 173, 174, 185, 183, 180, 179, 178, 176, 177, 186, 188, 190, 167, 168, 191, 189, 187, 194, 192, 193, 198, 200, 202), (38, 80, 91, 89), (222, 220, 234, 232, 230, 229, 231, 233, 266, 311, 265, 264, 217, 216, 213, 212, 210, 208, 207, 315, 313, 316, 206, 205, 204, 269, 268, 17, 16, 21, 317, 318, 209, 211, 238, 237, 236, 235, 20, 37, 214, 215, 218, 219, 221, 223, 225, 226, 224), (235, 317, 21, 20), (240, 294, 302, 304, 305, 303, 295, 296, 298, 300, 263, 262, 217, 264, 301, 299, 297, 306, 308, 310, 265, 311, 309, 307, 228, 229, 230, 227, 226, 225, 312, 214, 37, 239, 242, 241, 293, 291, 290, 292), (249, 260, 259, 248, 247, 246, 245, 281, 279, 276, 278, 280, 244, 243, 282, 284, 286, 277, 252, 217, 262, 305, 304, 261, 289, 290, 291, 288, 287, 285, 283, 242, 239), (19, 18, 102, 101, 99, 100, 105, 115, 114, 113, 106, 107, 108, 109, 110, 111, 112), (83, 85, 84, 81), (66, 72, 74, 45, 73, 71, 65, 52, 50, 49, 51, 53, 54, 55, 58, 60, 47, 48, 46, 39, 62, 61, 59, 57, 56, 63, 64, 36, 25, 40, 70, 69, 68, 76, 78, 42, 43, 77, 75, 67), (24, 39, 46, 45, 74, 44, 43, 42, 41, 40, 25), (119, 120, 121, 122, 123, 125, 116, 124, 98, 96, 100, 99, 141, 128, 126, 130, 104, 103, 101, 102, 148, 134, 135, 136, 133, 132, 131, 129, 127, 140, 138, 137, 139, 144, 142, 145, 143, 157, 97, 33, 32, 118), (165, 163, 161, 159, 186, 177, 97, 160, 158, 162, 164, 151, 102, 166, 167), (313, 315, 314, 216, 217, 17, 268, 267), (319, 322, 321, 320), (153, 150, 149, 147, 145, 142, 146, 148, 102, 151, 152, 154, 156, 160, 97, 157, 155), (442, 443, 560, 561, 479, 480, 470, 471, 472, 473, 466, 461, 462, 463, 464, 465, 458, 452, 453, 454, 455, 456, 457, 450, 451, 444, 445, 446, 447, 448, 449), (687, 675, 674, 688), (983, 990, 989, 982), (559, 548, 552, 560), (768, 739, 738, 725, 726, 728, 713, 714, 729, 727, 724, 722, 720, 719, 721, 737, 763, 761, 759, 701, 758, 760, 762, 736, 735, 734, 723, 695, 769, 767, 764), (352, 354, 365, 327, 329, 326, 324, 368), (809, 811, 810, 808, 807, 806, 805, 804, 803, 802, 801, 839, 840, 800, 799, 795), (433, 426, 434, 437, 432), (340, 342, 341, 339), (413, 415, 414, 411), (348, 349, 350, 331, 333, 338, 336, 347), (848, 847, 842, 844, 846, 798, 795, 799, 845, 843, 841, 836, 838, 840, 839, 837, 835, 830, 832, 834, 802, 803, 833, 831, 829, 812, 814, 816, 804, 805, 815, 813, 811, 809, 698, 791, 828, 827, 826, 825, 870, 868, 867, 876, 877, 878, 879, 788, 786, 785, 784, 783, 794, 691, 690, 787, 855, 864, 872, 865, 866, 869, 871, 824, 823, 874, 873, 875, 822, 821, 820, 819, 818, 817, 849, 850), (697, 692, 693, 696), (342, 340, 361, 351, 353, 362, 335, 337, 334, 332, 323, 325, 330, 328, 343, 345), (688, 674, 676, 689), (520, 521, 514, 515, 508, 509, 510, 511, 512, 513, 502, 503, 504, 505, 494, 495, 496, 497, 490, 485, 486, 487, 555, 518, 519), (775, 773, 770, 769, 695, 771, 772, 774, 707, 706, 694, 701, 759, 716, 717, 719, 720, 718, 715, 714, 713, 712, 743, 741, 738, 739, 740, 742, 711, 710, 766, 764, 767, 765, 709, 708), (554, 551, 549, 556), (984, 992, 993, 986), (751, 746, 744, 745), (330, 325, 326, 329), (324, 326, 325, 323), (828, 880, 877, 876, 881, 827), (412, 416, 415, 413), (556, 549, 547, 557), (777, 705, 704, 703, 694, 706, 778, 776, 780, 771, 695, 702, 782, 781, 779), (389, 390, 391, 379, 380, 381, 373, 374, 375, 410, 412, 404, 405, 396, 397, 398, 399, 400, 401, 394, 395, 406, 407, 408, 409, 402, 403, 413, 411, 376, 377, 371, 372, 382, 383, 384, 385, 378, 392, 393, 386, 387, 388), (682, 681, 678, 684), (436, 440, 439, 435), (873, 874, 872, 864), (419, 429, 430, 431, 418), (500, 501, 502, 513, 506, 507, 508, 515, 516, 517, 518, 555, 554, 556, 534, 535, 536, 537, 530, 531, 532, 544, 545, 538, 539, 528, 529, 522, 523, 524, 558, 559, 492, 493, 494, 505, 498, 499), (410, 417, 416, 412), (787, 883, 885, 795), (592, 593, 586, 580, 581, 582, 583, 682, 684, 616, 606, 607, 608, 609, 602, 603, 604, 610, 611, 612, 613, 614, 624, 625, 618, 619, 620, 626, 627, 689, 683, 587, 588, 589, 590, 601, 594, 595, 596, 597, 598, 599, 600, 591), (755, 753, 757, 758, 701, 751, 756, 754, 752, 734, 735), (686, 677, 675, 687), (985, 988, 992, 984), (1054, 1055, 1042, 1043), (476, 477, 478, 479, 561, 555, 487, 488, 489, 482, 483, 484, 485, 490, 491, 492, 559, 560, 443, 444, 451, 452, 458, 459, 460, 461, 466, 467, 468, 469, 470, 480, 481, 474, 475), (982, 989, 988, 985), (695, 697, 696, 694), (577, 570, 564, 565, 566, 567, 568, 569, 682, 583, 584, 585, 578, 579, 580, 586, 587, 683, 571, 572, 573, 574, 575, 576), (332, 334, 333, 331), (525, 526, 527, 528, 539, 540, 541, 542, 543, 544, 532, 533, 534, 556, 557, 558, 524), (987, 991, 990, 983), (405, 406, 395, 396), (883, 882, 700, 699, 884, 885), (809, 884, 699, 698), (691, 693, 692, 690), (641, 630, 631, 640), (1065, 1058, 1059, 1060, 1080, 1067, 1068, 1069, 1070, 1071, 1072, 1081), (367, 357, 355, 364), (1007, 994, 995, 1006), (571, 683, 682, 569, 562, 563, 564, 570), (605, 606, 616, 617, 610, 604), (432, 437, 436, 435, 434, 426, 427, 428, 429, 419, 420, 421, 422, 423, 424, 425, 418, 431), (689, 676, 680, 683), (687, 688, 652, 653), (328, 330, 329, 327), (1081, 1077, 1075, 1079), (435, 439, 438, 434), (700, 701, 694, 696, 693, 691, 698, 699), (732, 731, 730, 748, 749, 750, 746, 751, 701, 723, 734, 733, 747, 745, 744), (561, 553, 550, 555), (355, 357, 358, 354, 352, 360, 359, 349, 348, 353, 351, 356), (1078, 1074, 1076, 1080), (370, 360, 352, 368), (796, 852, 861, 863, 818, 819, 862, 860, 853, 854, 857, 859, 820, 821, 858, 856, 855, 787, 795, 798, 797, 850, 849, 851), (365, 354, 358, 366), (690, 692, 697, 695, 723, 882, 883, 787), (918, 919, 920, 933, 926, 927, 928, 941, 934, 935, 936, 937, 938, 948, 949, 942, 943, 944, 945, 946, 983, 982, 888, 889, 975, 976, 977, 978, 979, 980, 981, 968, 969, 970, 971, 972, 973, 966, 959, 960, 961, 962, 963, 964, 953, 954, 955, 956, 957, 950, 951, 984, 986, 987, 900, 901, 894, 895, 896, 897, 908, 909, 902, 903, 904, 905, 906, 915, 916, 917, 910, 911, 912), (344, 346, 345, 343), (967, 968, 981, 974, 975, 889, 890, 891, 892, 893, 886, 887, 888, 982, 985, 984, 951, 952, 953, 964, 965, 958, 959, 966), (629, 630, 641, 634, 635, 636, 637, 638, 639, 640, 631, 632, 633, 626, 620, 621, 622, 623, 624, 614, 615, 616, 684, 648, 649, 642, 643, 644, 645, 673, 666, 667, 668, 669, 670, 671, 660, 661, 662, 663, 664, 685, 686, 687, 653, 654, 655, 656, 657, 650, 651, 652, 688, 689, 627, 628), (558, 546, 548, 559), (412, 413, 403, 404), (907, 908, 897, 898, 899, 900, 987, 983, 946, 947, 948, 938, 939, 940, 941, 928, 929, 930, 931, 932, 933, 920, 921, 922, 923, 924, 925, 918, 912, 913, 914, 915, 906), (685, 679, 677, 686), (350, 349, 359, 369), (790, 786, 788, 789, 791, 698, 691, 794, 793, 792), (557, 547, 546, 558), (1080, 1076, 1077, 1081), (356, 363, 339, 341, 346, 344, 364, 355), (1028, 1029, 1020, 1021, 1022, 1023, 1017, 1010, 1011, 1012, 1013, 1003, 1004, 1078, 1080, 1044, 1045, 1046, 1047, 1048, 1081, 1040, 1041, 1034, 1035, 1036, 1037, 1038, 1039, 1026, 1027), (1002, 1003, 1013, 1014, 1015, 1016, 1017, 1023, 1024, 1025, 1018, 1019, 1020, 1029, 1030, 1031, 1032, 1033, 1026, 1039, 1040, 1081, 1079, 1078, 1004, 1005, 1006, 995, 996, 997, 998, 999, 1000, 1001, 994, 1007, 1008, 1009), (1043, 1044, 1080, 1060, 1061, 1062, 1063, 1064, 1065, 1081, 1048, 1049, 1042, 1055, 1056, 1057, 1050, 1051, 1052, 1053, 1054), (1081, 1072, 1073, 1066, 1067, 1080), (437, 441, 440, 436), (336, 338, 337, 335), (684, 678, 679, 685), (684, 685, 664, 665, 658, 659, 660, 671, 672, 673, 645, 646, 647, 648), (1764, 1844, 1851, 1766), (1686, 1928, 1927, 1684), (1122, 1405, 1404, 1132), (1116, 1384, 1383, 1086), (1277, 1554, 1553, 1276), (1144, 1514, 1513, 1154), (1192, 1467, 1466, 1189), (1334, 1567, 1566, 1297), (1225, 1444, 1451, 1227), (1749, 1886, 1885, 1748), (1630, 1974, 1973, 1629), (1719, 1857, 1856, 1774), (1689, 1948, 1955, 1693), (1203, 1458, 1457, 1190), (1633, 1967, 1966, 1632), (1714, 1808, 1807, 1711), (1091, 1365, 1364, 1093), (1341, 1586, 1585, 1264), (1178, 1470, 1469, 1183), (1175, 1483, 1482, 1172), (1135, 1400, 1399, 1136), (1339, 1564, 1571, 1337), (1170, 1480, 1479, 1168), (1103, 1358, 1357, 1101), (1167, 1485, 1484, 1165), (1290, 1525, 1524, 1291), (1287, 1516, 1523, 1286), (1279, 1546, 1545, 1278), (1137, 1508, 1515, 1140), (1687, 1916, 1923, 1661), (1234, 1432, 1431, 1232), (1761, 1831, 1830, 1759), (1336, 1560, 1559, 1338), (1657, 1907, 1906, 1656), (1086, 1383, 1382, 1085), (1114, 1385, 1384, 1116), (1131, 1411, 1410, 1130), (1779, 1863, 1862, 1781), (1305, 1539, 1538, 1281), (1318, 1543, 1542, 1320), (1172, 1482, 1481, 1171), (1220, 1415, 1414, 1217), (1118, 1393, 1392, 1120), (1228, 1440, 1439, 1226), (1082, 1389, 1388, 1112), (1793, 1878, 1877, 1746), (1191, 1456, 1455, 1193), (1315, 1536, 1535, 1313), (1673, 1904, 1903, 1674), (1195, 1454, 1453, 1199), (1127, 1396, 1403, 1129), (1746, 1877, 1876, 1745), (1682, 1919, 1918, 1683), (1704, 1977, 1976, 1702), (1132, 1404, 1411, 1131), (1360, 1359, 1358, 1103, 1104, 1353), (1206, 1441, 1440, 1228), (1752, 1828, 1835, 1754), (1679, 1909, 1908, 1677), (1282, 1529, 1528, 1304), (1770, 1846, 1845, 1769), (1741, 1860, 1867, 1784), (1111, 1395, 1394, 1110), (1310, 1534, 1533, 1309), (1672, 1913, 1912, 1670), (1667, 1952, 1951, 1637), (1274, 1613, 1612, 1273), (1324, 1556, 1563, 1326), (1117, 1380, 1387, 1109), (1666, 1940, 1947, 1663), (1280, 1537, 1536, 1315), (1161, 1499, 1498, 1162), (1713, 1893, 1892, 1715), (1180, 1486, 1485, 1167), (1303, 1605, 1604, 1302), (1636, 1950, 1949, 1691), (1331, 1578, 1577, 1340), (1151, 1504, 1503, 1152), (1680, 1921, 1920, 1678), (1773, 1858, 1857, 1719), (1755, 1823, 1822, 1753), (1650, 1946, 1945, 1651), (1130, 1410, 1409, 1128), (1216, 1413, 1412, 1215), (1729, 1817, 1816, 1728), (1801, 1895, 1894, 1712), (1640, 1934, 1933, 1654), (1193, 1455, 1454, 1195), (1254, 1598, 1597, 1255), (1213, 1418, 1417, 1212), (1292, 1519, 1518, 1289), (1711, 1807, 1806, 1710), (1332, 1568, 1567, 1334), (1345, 1580, 1587, 1343), (1338, 1559, 1558, 1295), (1202, 1448, 1447, 1200), (1115, 1373, 1372, 1113), (1646, 1937, 1936, 1644), (1683, 1918, 1917, 1685), (1706, 1978, 1977, 1704), (1232, 1431, 1430, 1230), (1150, 1505, 1504, 1151), (1362, 1361, 1354, 1106, 1105, 1363), (1639, 1943, 1942, 1638), (1757, 1829, 1828, 1752), (1337, 1571, 1570, 1329), (1802, 1898, 1897, 1799), (1248, 1614, 1613, 1274), (1753, 1822, 1821, 1751), (1776, 1864, 1863, 1779), (1149, 1506, 1505, 1150), (1124, 1398, 1397, 1125), (1309, 1533, 1532, 1307), (1695, 1963, 1962, 1694), (1110, 1394, 1393, 1118), (1637, 1951, 1950, 1636), (1658, 1914, 1913, 1672), (1697, 1969, 1968, 1699), (1231, 1437, 1436, 1229), (1765, 1838, 1837, 1763), (1143, 1490, 1489, 1142), (1744, 1869, 1868, 1743), (1726, 1824, 1823, 1755), (1346, 1601, 1600, 1251), (1285, 1522, 1521, 1284), (1690, 1960, 1959, 1635), (1200, 1447, 1446, 1198), (1196, 1461, 1460, 1194), (1152, 1503, 1502, 1145), (1099, 1356, 1355, 1098), (1349, 1622, 1621, 1348), (1197, 1452, 1459, 1201), (1261, 1602, 1601, 1346), (1224, 1438, 1437, 1231), (1659, 1915, 1914, 1658), (1671, 1901, 1900, 1669), (1759, 1830, 1829, 1757), (1316, 1544, 1543, 1318), (1629, 1973, 1972, 1628), (1246, 1615, 1614, 1248), (1326, 1563, 1562, 1275), (1707, 1979, 1978, 1706), (1792, 1891, 1890, 1790), (1209, 1434, 1433, 1208), (1275, 1562, 1561, 1328), (1675, 1902, 1901, 1671), (1327, 1552, 1551, 1325), (1322, 1550, 1549, 1321), (1748, 1885, 1884, 1747), (1645, 1924, 1931, 1647), (1238, 1423, 1422, 1236), (1095, 1371, 1370, 1096), (1198, 1446, 1445, 1223), (1758, 1836, 1843, 1760), (1293, 1531, 1530, 1283), (1090, 1376, 1375, 1088), (1241, 1606, 1605, 1303), (1214, 1419, 1418, 1213), (1681, 1910, 1909, 1679), (1251, 1600, 1599, 1252), (1787, 1881, 1880, 1788), (1299, 1574, 1573, 1298), (1717, 1810, 1809, 1716), (1245, 1624, 1623, 1244), (1771, 1859, 1858, 1773), (1705, 1971, 1970, 1696), (1647, 1931, 1930, 1662), (1740, 1853, 1852, 1739), (1237, 1428, 1435, 1239), (1263, 1594, 1593, 1262), (1233, 1443, 1442, 1207), (1264, 1585, 1584, 1265), (1313, 1535, 1534, 1310), (1702, 1976, 1975, 1631), (1226, 1439, 1438, 1224), (1179, 1477, 1476, 1177), (1100, 1368, 1367, 1102), (1087, 1374, 1373, 1115), (1783, 1855, 1854, 1785), (1306, 1527, 1526, 1308), (1763, 1837, 1836, 1758), (1684, 1927, 1926, 1642), (1221, 1427, 1426, 1211), (1648, 1938, 1937, 1646), (1790, 1890, 1889, 1789), (1222, 1416, 1415, 1220), (1342, 1576, 1575, 1344), (1718, 1811, 1810, 1717), (1291, 1524, 1531, 1293), (1184, 1463, 1462, 1182), (1794, 1882, 1881, 1787), (1112, 1388, 1395, 1111), (1173, 1473, 1472, 1174), (1229, 1436, 1443, 1233), (1631, 1975, 1974, 1630), (1289, 1518, 1517, 1288), (1176, 1471, 1470, 1178), (1194, 1460, 1467, 1192), (1652, 1932, 1939, 1649), (1201, 1459, 1458, 1203), (1325, 1551, 1550, 1322), (1728, 1816, 1815, 1737), (1255, 1597, 1596, 1257), (1183, 1469, 1468, 1181), (1314, 1547, 1546, 1279), (1722, 1840, 1839, 1767), (1653, 1944, 1943, 1639), (1712, 1894, 1893, 1713), (1139, 1487, 1486, 1180), (1340, 1577, 1576, 1342), (1312, 1540, 1547, 1314), (1692, 1961, 1960, 1690), (1739, 1852, 1859, 1771), (1153, 1512, 1511, 1155), (1791, 1879, 1878, 1793), (1148, 1507, 1506, 1149), (1256, 1590, 1589, 1270), (1266, 1595, 1594, 1263), (1159, 1493, 1492, 1160), (1733, 1813, 1812, 1732), (1133, 1402, 1401, 1134), (1158, 1494, 1493, 1159), (1803, 1887, 1886, 1749), (1750, 1899, 1898, 1802), (1260, 1592, 1591, 1258), (1215, 1412, 1419, 1214), (1092, 1377, 1376, 1090), (1307, 1532, 1539, 1305), (1134, 1401, 1400, 1135), (1700, 1957, 1956, 1698), (1199, 1453, 1452, 1197), (1211, 1426, 1425, 1210), (1239, 1435, 1434, 1209), (1265, 1584, 1583, 1267), (1775, 1865, 1864, 1776), (1703, 1965, 1964, 1701), (1674, 1903, 1902, 1675), (1716, 1809, 1808, 1714), (1084, 1391, 1390, 1083), (1304, 1528, 1527, 1306), (1097, 1369, 1368, 1100), (1123, 1407, 1406, 1121), (1709, 1805, 1804, 1708), (1350, 1609, 1608, 1243), (1272, 1619, 1618, 1271), (1760, 1843, 1842, 1762), (1308, 1526, 1525, 1290), (1670, 1912, 1911, 1676), (1253, 1620, 1627, 1250), (1351, 1617, 1616, 1352), (1125, 1397, 1396, 1127), (1782, 1866, 1865, 1775), (1283, 1530, 1529, 1282), (1186, 1464, 1463, 1184), (1708, 1804, 1811, 1718), (1347, 1610, 1609, 1350), (1767, 1839, 1838, 1765), (1668, 1941, 1940, 1666), (1223, 1445, 1444, 1225), (1207, 1442, 1441, 1206), (1163, 1510, 1509, 1138), (1244, 1623, 1622, 1349), (1145, 1502, 1501, 1146), (1120, 1392, 1391, 1084), (1250, 1627, 1626, 1249), (1742, 1861, 1860, 1741), (1730, 1818, 1817, 1729), (1676, 1911, 1910, 1681), (1348, 1621, 1620, 1253), (1784, 1867, 1866, 1782), (1724, 1832, 1831, 1761), (1296, 1565, 1564, 1339), (1177, 1476, 1483, 1175), (1119, 1381, 1380, 1117), (1242, 1607, 1606, 1241), (1735, 1814, 1813, 1733), (1162, 1498, 1497, 1164), (1328, 1561, 1560, 1336), (1632, 1966, 1965, 1703), (1301, 1611, 1610, 1347), (1715, 1892, 1899, 1750), (1297, 1566, 1565, 1296), (1181, 1468, 1475, 1185), (1799, 1897, 1896, 1800), (1685, 1917, 1916, 1687), (1720, 1848, 1847, 1772), (1294, 1520, 1519, 1292), (1276, 1553, 1552, 1327), (1655, 1905, 1904, 1673), (1320, 1542, 1541, 1311), (1665, 1953, 1952, 1667), (1257, 1596, 1603, 1259), (1164, 1497, 1496, 1156), (1710, 1806, 1805, 1709), (1230, 1430, 1429, 1235), (1142, 1489, 1488, 1141), (1669, 1900, 1907, 1657), (1236, 1422, 1421, 1218), (1642, 1926, 1925, 1643), (1174, 1472, 1471, 1176), (1321, 1549, 1548, 1319), (1288, 1517, 1516, 1287), (1085, 1382, 1381, 1119), (1169, 1491, 1490, 1143), (1160, 1492, 1499, 1161), (1136, 1399, 1398, 1124), (1096, 1370, 1369, 1097), (1270, 1589, 1588, 1268), (1168, 1479, 1478, 1166), (1788, 1880, 1879, 1791), (1147, 1500, 1507, 1148), (1696, 1970, 1969, 1697), (1738, 1826, 1825, 1727), (1766, 1851, 1850, 1768), (1678, 1920, 1919, 1682), (1335, 1572, 1579, 1333), (1101, 1357, 1356, 1099), (1088, 1375, 1374, 1087), (1662, 1930, 1929, 1688), (1319, 1548, 1555, 1317), (1249, 1626, 1625, 1247), (1780, 1875, 1874, 1778), (1187, 1474, 1473, 1173), (1217, 1414, 1413, 1216), (1243, 1608, 1607, 1242), (1094, 1378, 1377, 1092), (1267, 1583, 1582, 1269), (1789, 1889, 1888, 1798), (1796, 1883, 1882, 1794), (1126, 1408, 1407, 1123), (1269, 1582, 1581, 1300), (1109, 1387, 1386, 1108), (1165, 1484, 1491, 1169), (1699, 1968, 1967, 1633), (1107, 1379, 1378, 1094), (1140, 1515, 1514, 1144), (1273, 1612, 1619, 1272), (1284, 1521, 1520, 1294), (1219, 1420, 1427, 1221), (1278, 1545, 1544, 1316), (1774, 1856, 1855, 1783), (1227, 1451, 1450, 1205), (1721, 1849, 1848, 1720), (1271, 1618, 1617, 1351), (1736, 1827, 1826, 1738), (1635, 1959, 1958, 1634), (1800, 1896, 1895, 1801), (1641, 1935, 1934, 1640), (1769, 1845, 1844, 1764), (1698, 1956, 1963, 1695), (1643, 1925, 1924, 1645), (1311, 1541, 1540, 1312), (1656, 1906, 1905, 1655), (1141, 1488, 1487, 1139), (1166, 1478, 1477, 1179), (1797, 1870, 1869, 1744), (1344, 1575, 1574, 1299), (1204, 1449, 1448, 1202), (1262, 1593, 1592, 1260), (1268, 1588, 1595, 1266), (1795, 1871, 1870, 1797), (1218, 1421, 1420, 1219), (1102, 1367, 1366, 1089), (1259, 1603, 1602, 1261), (1323, 1557, 1556, 1324), (1743, 1868, 1875, 1780), (1138, 1509, 1508, 1137), (1731, 1819, 1818, 1730), (1210, 1425, 1424, 1240), (1129, 1403, 1402, 1133), (1725, 1833, 1832, 1724), (1155, 1511, 1510, 1163), (1188, 1465, 1464, 1186), (1300, 1581, 1580, 1345), (1628, 1972, 1979, 1707), (1333, 1579, 1578, 1331), (1651, 1945, 1944, 1653), (1083, 1390, 1389, 1082), (1247, 1625, 1624, 1245), (1727, 1825, 1824, 1726), (1649, 1939, 1938, 1648), (1754, 1835, 1834, 1756), (1235, 1429, 1428, 1237), (1747, 1884, 1891, 1792), (1701, 1964, 1971, 1705), (1660, 1922, 1921, 1680), (1745, 1876, 1883, 1796), (1258, 1591, 1590, 1256), (1121, 1406, 1405, 1122), (1734, 1820, 1827, 1736), (1723, 1841, 1840, 1722), (1329, 1570, 1569, 1330), (1098, 1355, 1363, 1105), (1113, 1372, 1379, 1107), (1732, 1812, 1819, 1731), (1156, 1496, 1495, 1157), (1688, 1929, 1928, 1686), (1693, 1955, 1954, 1664), (1634, 1958, 1957, 1700), (1737, 1815, 1814, 1735), (1785, 1854, 1853, 1740), (1330, 1569, 1568, 1332), (1661, 1923, 1922, 1660), (1352, 1616, 1615, 1246), (1128, 1409, 1408, 1126), (1146, 1501, 1500, 1147), (1302, 1604, 1611, 1301), (1343, 1587, 1586, 1341), (1663, 1947, 1946, 1650), (1212, 1417, 1416, 1222), (1185, 1475, 1474, 1187), (1157, 1495, 1494, 1158), (1190, 1457, 1456, 1191), (1777, 1873, 1872, 1786), (1154, 1513, 1512, 1153), (1798, 1888, 1887, 1803), (1786, 1872, 1871, 1795), (1694, 1962, 1961, 1692), (1778, 1874, 1873, 1777), (1298, 1573, 1572, 1335), (1295, 1558, 1557, 1323), (1317, 1555, 1554, 1277), (1762, 1842, 1841, 1723), (1252, 1599, 1598, 1254), (1171, 1481, 1480, 1170), (1654, 1933, 1932, 1652), (1205, 1450, 1449, 1204), (1189, 1466, 1465, 1188), (1208, 1433, 1432, 1234), (1691, 1949, 1948, 1689), (1281, 1538, 1537, 1280), (1638, 1942, 1941, 1668), (1781, 1862, 1861, 1742), (1768, 1850, 1849, 1721), (1772, 1847, 1846, 1770), (1756, 1834, 1833, 1725), (1677, 1908, 1915, 1659), (1089, 1366, 1365, 1091), (1644, 1936, 1935, 1641), (1286, 1523, 1522, 1285), (1240, 1424, 1423, 1238), (1664, 1954, 1953, 1665), (1093, 1364, 1371, 1095), (1182, 1462, 1461, 1196), (1108, 1386, 1385, 1114), (1751, 1821, 1820, 1734), (2006, 2007, 2005, 2003), (2051, 2053, 2052, 2050), (1986, 1987, 1985, 1984), (2036, 2037, 2035, 2033), (2030, 2031, 2029, 2028), (2018, 2019, 2017, 2016), (2016, 2017, 2015, 2013), (2040, 2041, 2039, 2038), (2038, 2039, 2037, 2036), (2046, 2047, 2045, 2044), (2023, 2025, 2024, 2022), (1998, 1999, 1997, 1996), (2048, 2049, 2047, 2046), (2013, 2015, 2014, 2012), (2020, 2021, 2019, 2018), (2044, 2045, 2043, 2042), (1984, 1985, 1983, 1981), (2026, 2027, 2025, 2023), (1988, 1989, 1987, 1986), (2056, 2057, 2055, 2054), (2003, 2005, 2004, 2002), (2010, 2011, 2009, 2008), (2028, 2029, 2027, 2026), (1990, 1991, 1989, 1988), (1996, 1997, 1995, 1993), (2054, 2055, 2053, 2051), (1993, 1995, 1994, 1992), (2058, 2059, 2057, 2056), (2008, 2009, 2007, 2006), (1981, 1983, 1982, 1980), (2000, 2001, 1999, 1998), (2033, 2035, 2034, 2032), (2076, 2196, 2206, 2072), (2086, 2087, 2081, 2080), (2101, 2103, 2102, 2100), (2105, 2107, 2106, 2104), (2087, 2085, 2083, 2126, 2193, 2192, 2124, 2081), (2070, 2069, 2068, 2067, 2065, 2063, 2061, 2071), (2077, 2074, 2075, 2114, 2173, 2172, 2079), (2084, 2086, 2201, 2208, 2082), (2094, 2088, 2104, 2106, 2069, 2207, 2096, 2100, 2090, 2092), (2088, 2090, 2100, 2102, 2097, 2096, 2207, 2195, 2068, 2069, 2106, 2108, 2110, 2104), (2082, 2083, 2085, 2084), (2115, 2117, 2119, 2204, 2205, 2206, 2173, 2114), (2210, 2211, 2212, 2213), (2111, 2109, 2107, 2133, 2132, 2144, 2146, 2098, 2099, 2103, 2101, 2091, 2089, 2105), (2176, 2177, 2179, 2181, 2183, 2186, 2187, 2189, 2191, 2193, 2208, 2209, 2203, 2143, 2156, 2157, 2159, 2161, 2163), (2209, 2198, 2199, 2203), (2146, 2133, 2107, 2105, 2089, 2095, 2093, 2091, 2101, 2098), (2081, 2124, 2126, 2083), (2174, 2176, 2163, 2162), (2091, 2093, 2092, 2090), (2073, 2075, 2074, 2072), (2208, 2202, 2200, 2060, 2062, 2064, 2066, 2201, 2086, 2080, 2082), (2112, 2114, 2075, 2079, 2172), (2092, 2093, 2095, 2094), (2089, 2091, 2090, 2088), (2103, 2099, 2097, 2102), (2204, 2194, 2197, 2205), (2132, 2130, 2128, 2125, 2124, 2192, 2190, 2188, 2185, 2184, 2182, 2180, 2178, 2175, 2174, 2162, 2160, 2158, 2155, 2154, 2142, 2140, 2138, 2135, 2134, 2122, 2120, 2118, 2116, 2113, 2112, 2172, 2170, 2168, 2165, 2164, 2152, 2150, 2148, 2145, 2144), (2106, 2107, 2109, 2108), (2079, 2075, 2073, 2078), (2067, 2068, 2195, 2196, 2197, 2194, 2071, 2061, 2060, 2200, 2199, 2198, 2201, 2066), (2098, 2101, 2100, 2096), (2206, 2196, 2195, 2207), (2065, 2067, 2066, 2064), (2062, 2063, 2065, 2064), (2074, 2077, 2076, 2072), (2081, 2083, 2082, 2080), (2134, 2136, 2123, 2122), (2078, 2073, 2072, 2206, 2205, 2197, 2196, 2076), (2061, 2063, 2062, 2060), (2097, 2099, 2098, 2096), (2208, 2201, 2198, 2209), (2070, 2071, 2194, 2204), (2077, 2079, 2078, 2076), (2175, 2177, 2176, 2174), (2139, 2141, 2143, 2203, 2202, 2208, 2193, 2126, 2127, 2129, 2131, 2133, 2146, 2147, 2149, 2151, 2153, 2166, 2167, 2169, 2171, 2173, 2206, 2207, 2069, 2070, 2204, 2119, 2121, 2123, 2136, 2137), (2024, 2011, 2010, 2022), (2095, 2089, 2088, 2094), (2111, 2105, 2104, 2110), (2203, 2199, 2200, 2202), (2164, 2166, 2153, 2152), (2085, 2087, 2086, 2084), (2184, 2186, 2183, 2182), (2109, 2111, 2110, 2108)])
me_houseffloor1_jail_005.polygons.foreach_set('material_index', [1, 1, 1, 1, 1, 1, 1, 1, 1, 1, 1, 1, 1, 1, 1, 1, 1, 1, 1, 1, 1, 1, 1, 1, 1, 1, 1, 1, 1, 1, 1, 1, 1, 1, 1, 1, 1, 1, 1, 1, 1, 1, 1, 1, 1, 1, 1, 1, 1, 1, 1, 1, 1, 1, 1, 1, 1, 1, 1, 1, 1, 1, 1, 1, 1, 1, 1, 1, 1, 1, 1, 1, 1, 1, 1, 1, 1, 1, 1, 1, 1, 1, 1, 1, 1, 1, 1, 1, 1, 1, 1, 1, 1, 1, 1, 1, 1, 1, 1, 1, 1, 1, 1, 1, 1, 1, 1, 1, 1, 1, 1, 1, 1, 1, 1, 1, 1, 1, 1, 0, 0, 0, 0, 0, 0, 0, 0, 0, 0, 0, 0, 0, 0, 0, 0, 0, 0, 0, 0, 0, 0, 0, 0, 0, 0, 0, 0, 0, 0, 0, 0, 0, 0, 0, 0, 0, 0, 0, 0, 0, 0, 0, 0, 0, 0, 0, 0, 0, 0, 0, 0, 0, 0, 0, 0, 0, 0, 0, 0, 0, 0, 0, 0, 0, 0, 0, 0, 0, 0, 0, 0, 0, 0, 0, 0, 0, 0, 0, 0, 0, 0, 0, 0, 0, 0, 0, 0, 0, 0, 0, 0, 0, 0, 0, 0, 0, 0, 0, 0, 0, 0, 0, 0, 0, 0, 0, 0, 0, 0, 0, 0, 0, 0, 0, 0, 0, 0, 0, 0, 0, 0, 0, 0, 0, 0, 0, 0, 0, 0, 0, 0, 0, 0, 0, 0, 0, 0, 0, 0, 0, 0, 0, 0, 0, 0, 0, 0, 0, 0, 0, 0, 0, 0, 0, 0, 0, 0, 0, 0, 0, 0, 0, 0, 0, 0, 0, 0, 0, 0, 0, 0, 0, 0, 0, 0, 0, 0, 0, 0, 0, 0, 0, 0, 0, 0, 0, 0, 0, 0, 0, 0, 0, 0, 0, 0, 0, 0, 0, 0, 0, 0, 0, 0, 0, 0, 0, 0, 0, 0, 0, 0, 0, 0, 0, 0, 0, 0, 0, 0, 0, 0, 0, 0, 0, 0, 0, 0, 0, 0, 0, 0, 0, 0, 0, 0, 0, 0, 0, 0, 0, 0, 0, 0, 0, 0, 0, 0, 0, 0, 0, 0, 0, 0, 0, 0, 0, 0, 0, 0, 0, 0, 0, 0, 0, 0, 0, 0, 0, 0, 0, 0, 0, 0, 0, 0, 0, 0, 0, 0, 0, 0, 0, 0, 0, 0, 0, 0, 0, 0, 0, 0, 0, 0, 0, 0, 0, 0, 0, 0, 0, 0, 0, 0, 0, 0, 0, 0, 0, 0, 0, 0, 0, 0, 0, 0, 0, 0, 0, 0, 0, 0, 0, 0, 0, 0, 0, 0, 0, 0, 0, 0, 0, 0, 0, 0, 0, 0, 0, 0, 0, 0, 0, 0, 0, 0, 0, 0, 0, 0, 0, 0, 0, 0, 0, 0, 0, 0, 0, 0, 0, 0, 0, 0, 0, 0, 0, 0, 0, 0, 0, 0, 0, 0, 0, 0, 0, 0, 0, 0, 0, 0, 0, 0, 0, 0, 0, 0, 0, 0, 0, 0, 0, 0, 0, 0, 0, 0, 0, 0, 0, 0, 0, 0, 0, 0, 0, 0, 0, 0, 0, 0, 0, 0, 0, 0, 0, 0, 0, 0, 0, 0, 0, 0, 0, 0, 0, 0, 0, 0, 0, 0, 0, 0, 0, 0, 0, 0, 0, 0, 0, 0, 0, 0, 0, 0, 3, 3, 3, 3, 3, 3, 3, 3, 3, 3, 3, 3, 3, 3, 3, 3, 3, 3, 3, 3, 3, 3, 3, 3, 3, 3, 3, 3, 3, 3, 3, 3, 2, 2, 2, 2, 2, 2, 2, 2, 2, 2, 2, 2, 2, 2, 2, 2, 2, 2, 2, 2, 2, 2, 2, 2, 2, 2, 2, 2, 2, 2, 2, 2, 2, 2, 2, 2, 2, 2, 2, 2, 2, 2, 2, 2, 2, 2, 2, 2, 2, 2, 2, 2, 2, 2])
me_houseffloor1_jail_005.materials.append(mat_material_002)
me_houseffloor1_jail_005.materials.append(mat_material_003)
me_houseffloor1_jail_005.materials.append(mat_material)
me_houseffloor1_jail_005.materials.append(mat_material_001)
me_houseffloor1_jail_005.use_remesh_preserve_volume = False
me_houseffloor1_jail_005.use_remesh_preserve_attributes = False
me_houseffloor1_jail_005.use_mirror_vertex_groups = False
me_houseffloor1_jail_005.update()

# ---- objects
ob_houseffloor1_jail_001 = bpy.data.objects.new('HouseFFloor1-Jail.001', me_houseffloor1_jail_005)
ob_lamp = bpy.data.objects.new('Lamp', light_lamp)
ob_camera = bpy.data.objects.new('Camera', cam_camera)

# ---- transforms, parenting, visibility, modifiers, constraints
ob_houseffloor1_jail_001.location = (0.0, 0.0, 0.0)
ob_houseffloor1_jail_001.rotation_euler = (1.571, 2.22e-16, 2.22e-16)
ob_houseffloor1_jail_001.scale = (0.01822, 0.01822, 0.01822)
ob_houseffloor1_jail_001.lineart.crease_threshold = 0.0
ob_lamp.location = (4.076, 1.005, 5.904)
ob_lamp.rotation_euler = (0.6503, 0.05522, 1.866)
ob_lamp.lock_rotations_4d = False
ob_lamp.empty_display_type = 'ARROWS'
ob_lamp.color = (0.0, 0.0, 0.0, 0.0)
ob_lamp.lineart.crease_threshold = 0.0
ob_camera.location = (7.481, -6.508, 5.344)
ob_camera.rotation_euler = (1.109, 0.01082, 0.8149)
ob_camera.lock_rotations_4d = False
ob_camera.empty_display_type = 'ARROWS'
ob_camera.color = (0.0, 0.0, 0.0, 0.0)
ob_camera.display_type = 'WIRE'
ob_camera.lineart.crease_threshold = 0.0

# ---- collection membership
col_collection_1.objects.link(ob_houseffloor1_jail_001)
col_collection_1.objects.link(ob_lamp)
col_collection_1.objects.link(ob_camera)

# ---- scene / render settings (as saved in the file)
scene.camera = ob_camera
scene.frame_start = 1; scene.frame_end = 250; scene.frame_set(1)
scene.render.engine = 'BLENDER_EEVEE_NEXT'
scene.render.resolution_percentage = 50
scene.render.dither_intensity = 0.0
scene.cycles.use_denoising = False
scene.cycles.samples = 10
scene.cycles.sampling_pattern = 'TABULATED_SOBOL'
scene.cycles.light_sampling_threshold = 0.0
scene.cycles.use_adaptive_sampling = False
scene.cycles.use_light_tree = False
scene.cycles.blur_glossy = 0.0
scene.cycles.pixel_filter_type = 'GAUSSIAN'
scene.cycles.sample_clamp_indirect = 0.0
scene.view_settings.view_transform = 'Standard'
bpy.context.view_layer.update()
